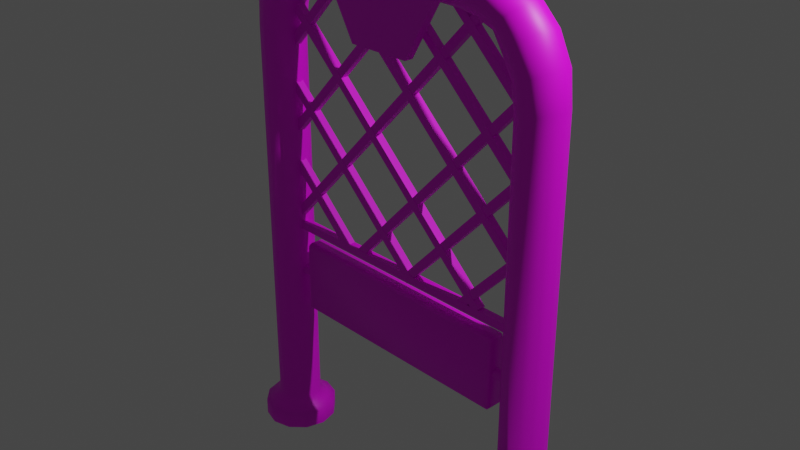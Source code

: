 # Source: Uzun_engel.blend  (saved by Blender 3.5.10; exported with 4.5.12 LTS)
import bpy
from mathutils import Matrix  # noqa: F401  (used for matrix-valued properties, if any)

bpy.ops.wm.read_factory_settings(use_empty=True)
scene = bpy.context.scene
scene.name = 'Scene'

# ---- collections
col_collection = bpy.data.collections.new('Collection'); scene.collection.children.link(col_collection)

# ---- images (referenced by path relative to the original .blend; pixels are not part of the script)
import os
ASSET_DIR = os.environ.get("B2B_ASSET_DIR", "")  # directory of the original .blend (textures are referenced by path, not embedded)
HERE = os.path.dirname(os.path.abspath(__file__))  # packed textures are extracted next to this script under _unpacked/

def load_image(name, relpath, width, height, colorspace="sRGB"):
    """Load a texture the original file referenced (path relative to the .blend, or extracted next to this script)."""
    p = next((c for c in (os.path.join(HERE, relpath), os.path.join(ASSET_DIR, relpath)) if relpath and os.path.exists(c)), "")
    if p:
        img = bpy.data.images.load(p, check_existing=True)
        img.name = name
    else:  # same state as the original file: an image datablock whose file is absent (Cycles renders it pink)
        img = bpy.data.images.new(name, width, height)
        img.source = "FILE"
        img.filepath = "//" + (relpath or name)
    img.colorspace_settings.name = colorspace
    return img
img_untitled = load_image('Untitled', 'Uzun engel.png', 1024, 1024, 'sRGB')

# ---- materials (node trees are filled in below, after node groups)
mat_material_002 = bpy.data.materials.new('Material.002')
mat_material_002.use_transparent_shadow = False
mat_material_002.roughness = 0.5

# ---- material node trees
mat_material_002.use_nodes = True; mat_material_002.node_tree.nodes.clear()
_N = mat_material_002.node_tree.nodes; _L = mat_material_002.node_tree.links
n0 = _N.new('ShaderNodeBsdfPrincipled'); n0.name = 'Principled BSDF'; n0.location = (10, 300)
n0.distribution = 'GGX'
n0.subsurface_method = 'RANDOM_WALK_SKIN'
n0.inputs[3].default_value = 1.45
n0.inputs[27].default_value = (0.0, 0.0, 0.0, 1.0)
n0.inputs[28].default_value = 1.0
n1 = _N.new('ShaderNodeNormalMap'); n1.name = 'Normal Map'; n1.location = (-300, -300)
n1.label = 'Normal/Map'
n1.inputs[0].default_value = 0.0
n2 = _N.new('ShaderNodeOutputMaterial'); n2.name = 'Material Output'; n2.location = (300, 300)
n3 = _N.new('ShaderNodeTexImage'); n3.name = 'Image Texture'; n3.location = (-432, 192)
n3.image = img_untitled
_L.new(n0.outputs[0], n2.inputs[0])
_L.new(n1.outputs[0], n0.inputs[5])
_L.new(n3.outputs[0], n0.inputs[0])
n2.is_active_output = True

# ---- world
world_world = bpy.data.worlds.new('World'); scene.world = world_world
world_world.use_nodes = True; world_world.node_tree.nodes.clear()
_N = world_world.node_tree.nodes; _L = world_world.node_tree.links
n0 = _N.new('ShaderNodeOutputWorld'); n0.name = 'World Output'; n0.location = (300, 300)
n1 = _N.new('ShaderNodeBackground'); n1.name = 'Background'; n1.location = (10, 300)
n1.inputs[0].default_value = (0.05088, 0.05088, 0.05088, 1.0)
_L.new(n1.outputs[0], n0.inputs[0])
n0.is_active_output = True
world_world.color = (0.05088, 0.05088, 0.05088)
world_world.use_sun_shadow = False
world_world.sun_shadow_jitter_overblur = 0.0

# ---- cameras
cam_camera = bpy.data.cameras.new('Camera')
cam_camera.clip_end = 100.0
cam_camera.ortho_scale = 7.314

# ---- lights
light_light = bpy.data.lights.new('Light', 'POINT')
light_light.transmission_factor = 0.0
light_light.energy = 1000.0
light_light.shadow_soft_size = 0.1
light_light.shadow_maximum_resolution = 0.006
light_light.use_absolute_resolution = True

# ---- meshes
me_cube_003 = bpy.data.meshes.new('Cube.003')
me_cube_003.from_pydata([(-1.359, -0.06623, -1.617), (-1.359, -0.108, -1.575), (-1.4, -0.06623, -1.575), (-1.359, -0.108, -0.8086), (-1.359, -0.06623, -0.7668), (-1.4, -0.06623, -0.8086), (-1.359, 0.07738, -1.617), (-1.4, 0.07738, -1.575), (-1.359, 0.1192, -1.575), (-1.359, 0.07738, -0.7668), (-1.359, 0.1192, -0.8086), (-1.4, 0.07738, -0.8086), (1.339, -0.06623, -1.617), (1.381, -0.06623, -1.575), (1.339, -0.108, -1.575), (1.339, -0.06623, -0.7668), (1.339, -0.108, -0.8086), (1.381, -0.06623, -0.8086), (1.339, 0.07738, -1.617), (1.339, 0.1192, -1.575), (1.381, 0.07738, -1.575), (1.339, 0.07738, -0.7668), (1.381, 0.07738, -0.8086), (1.339, 0.1192, -0.8086), (-1.782, 0.2532, -2.931), (-1.658, 0.22, -2.931), (-1.567, 0.1294, -2.931), (-1.534, 0.005572, -2.931), (-1.567, -0.1182, -2.931), (-1.658, -0.2089, -2.931), (-1.782, -0.2421, -2.931), (-1.906, -0.2089, -2.931), (-1.996, -0.1182, -2.931), (-2.029, 0.005572, -2.931), (-1.996, 0.1294, -2.931), (-1.906, 0.22, -2.931), (-1.782, 0.4284, -3.26), (-1.57, 0.3717, -3.26), (-1.57, 0.3717, -3.07), (-1.416, 0.217, -3.26), (-1.416, 0.217, -3.07), (-1.359, 0.005572, -3.26), (-1.359, 0.005572, -3.07), (-1.416, -0.2058, -3.26), (-1.416, -0.2058, -3.07), (-1.57, -0.3606, -3.26), (-1.57, -0.3606, -3.07), (-1.782, -0.4172, -3.26), (-1.782, -0.4172, -3.07), (-1.993, -0.3606, -3.26), (-1.993, -0.3606, -3.07), (-2.148, -0.2058, -3.26), (-2.148, -0.2058, -3.07), (-2.205, 0.005572, -3.26), (-2.205, 0.005572, -3.07), (-2.148, 0.217, -3.26), (-2.148, 0.217, -3.07), (-1.993, 0.3717, -3.26), (-1.993, 0.3717, -3.07), (-1.782, 0.4284, -3.07), (-1.24, 0.2556, 2.499), (-1.159, 0.2221, 2.404), (-1.099, 0.1306, 2.334), (-1.078, 0.005572, 2.309), (-1.099, -0.1195, 2.334), (-1.159, -0.211, 2.404), (-1.24, -0.2445, 2.499), (-1.321, -0.211, 2.595), (-1.38, -0.1195, 2.664), (-1.402, 0.005572, 2.69), (-1.38, 0.1306, 2.664), (-1.321, 0.2221, 2.595), (-1.724, 0.2393, 2.286), (-1.808, 0.1405, 2.338), (-1.838, 0.005572, 2.357), (-1.808, -0.1294, 2.338), (-1.724, -0.2281, 2.286), (-1.61, -0.2643, 2.214), (-1.495, -0.2281, 2.142), (-1.444, -0.1294, 2.102), (-1.413, 0.005572, 2.083), (-1.444, 0.1405, 2.102), (-1.495, 0.2393, 2.142), (-1.61, 0.2754, 2.214), (-1.782, 0.2559, 1.638), (-1.659, 0.2223, 1.614), (-1.569, 0.1307, 1.597), (-1.536, 0.005572, 1.59), (-1.569, -0.1196, 1.597), (-1.659, -0.2112, 1.614), (-1.782, -0.2447, 1.638), (-1.905, -0.2112, 1.661), (-1.995, -0.1196, 1.679), (-2.028, 0.005572, 1.685), (-1.995, 0.1307, 1.679), (-1.905, 0.2223, 1.661), (-1.782, -0.3275, -3.026), (-1.948, -0.2829, -3.026), (-1.782, 0.3387, -3.026), (-1.615, 0.294, -3.026), (-2.07, -0.161, -3.026), (-2.115, 0.005572, -3.026), (-1.615, -0.2829, -3.026), (-1.493, -0.161, -3.026), (-1.948, 0.294, -3.026), (-1.449, 0.005572, -3.026), (-2.07, 0.1721, -3.026), (-1.493, 0.1721, -3.026), (-0.009846, 0.2315, 2.548), (-0.009846, 0.2012, 2.444), (-0.009846, 0.1185, 2.38), (-0.009846, 0.005572, 2.352), (-0.009846, -0.1074, 2.38), (-0.009846, -0.1901, 2.444), (-0.009846, -0.2203, 2.548), (-0.009846, -0.1901, 2.654), (-0.009846, -0.1074, 2.731), (-0.009846, 0.005572, 2.76), (-0.009846, 0.1185, 2.731), (-0.009846, 0.2012, 2.654), (-1.866, -0.2247, 2.001), (-1.534, -0.1274, 1.87), (-1.866, 0.2358, 2.001), (-1.745, 0.2715, 1.953), (-1.623, 0.2358, 1.905), (-1.955, -0.1274, 2.036), (-1.623, -0.2247, 1.905), (-1.745, -0.2603, 1.953), (-1.534, 0.1385, 1.87), (-1.501, 0.005572, 1.858), (-1.988, 0.005572, 2.048), (-1.955, 0.1385, 2.036), (-1.552, -0.2091, 2.477), (-1.62, 0.1295, 2.535), (-1.27, 0.005572, 2.241), (-1.458, -0.2423, 2.398), (-1.62, -0.1184, 2.535), (-1.645, 0.005572, 2.556), (-1.295, 0.1295, 2.262), (-1.364, 0.2202, 2.319), (-1.552, 0.2202, 2.477), (-1.458, 0.2534, 2.398), (-1.295, -0.1184, 2.262), (-1.364, -0.2091, 2.319), (-1.128, 0.005572, 2.755), (-1.112, -0.1155, 2.728), (-0.9032, 0.1267, 2.371), (-0.9473, 0.2153, 2.447), (-1.008, 0.2477, 2.549), (-1.068, 0.2153, 2.652), (-0.9473, -0.2042, 2.447), (-0.9032, -0.1155, 2.371), (-1.068, -0.2042, 2.652), (-1.112, 0.1267, 2.728), (-0.8871, 0.005572, 2.344), (-1.008, -0.2366, 2.549), (1.762, 0.2532, -2.931), (1.638, 0.22, -2.931), (1.548, 0.1294, -2.931), (1.515, 0.005572, -2.931), (1.548, -0.1182, -2.931), (1.638, -0.2089, -2.931), (1.762, -0.2421, -2.931), (1.886, -0.2089, -2.931), (1.977, -0.1182, -2.931), (2.01, 0.005572, -2.931), (1.977, 0.1294, -2.931), (1.886, 0.22, -2.931), (1.762, 0.4284, -3.26), (1.551, 0.3717, -3.26), (1.551, 0.3717, -3.07), (1.396, 0.217, -3.26), (1.396, 0.217, -3.07), (1.339, 0.005572, -3.26), (1.339, 0.005572, -3.07), (1.396, -0.2058, -3.26), (1.396, -0.2058, -3.07), (1.551, -0.3606, -3.26), (1.551, -0.3606, -3.07), (1.762, -0.4172, -3.26), (1.762, -0.4172, -3.07), (1.974, -0.3606, -3.26), (1.974, -0.3606, -3.07), (2.128, -0.2058, -3.26), (2.128, -0.2058, -3.07), (2.185, 0.005572, -3.26), (2.185, 0.005572, -3.07), (2.128, 0.217, -3.26), (2.128, 0.217, -3.07), (1.974, 0.3717, -3.26), (1.974, 0.3717, -3.07), (1.762, 0.4284, -3.07), (1.22, 0.2556, 2.499), (1.139, 0.2221, 2.404), (1.08, 0.1306, 2.334), (1.058, 0.005572, 2.309), (1.08, -0.1195, 2.334), (1.139, -0.211, 2.404), (1.22, -0.2445, 2.499), (1.301, -0.211, 2.595), (1.361, -0.1195, 2.664), (1.382, 0.005572, 2.69), (1.361, 0.1306, 2.664), (1.301, 0.2221, 2.595), (1.704, 0.2393, 2.286), (1.788, 0.1405, 2.338), (1.819, 0.005572, 2.357), (1.788, -0.1294, 2.338), (1.704, -0.2281, 2.286), (1.59, -0.2643, 2.214), (1.476, -0.2281, 2.142), (1.424, -0.1294, 2.102), (1.393, 0.005572, 2.083), (1.424, 0.1405, 2.102), (1.476, 0.2393, 2.142), (1.59, 0.2754, 2.214), (1.762, 0.2559, 1.638), (1.639, 0.2223, 1.614), (1.549, 0.1307, 1.597), (1.516, 0.005572, 1.59), (1.549, -0.1196, 1.597), (1.639, -0.2112, 1.614), (1.762, -0.2447, 1.638), (1.885, -0.2112, 1.661), (1.975, -0.1196, 1.679), (2.008, 0.005572, 1.685), (1.975, 0.1307, 1.679), (1.885, 0.2223, 1.661), (1.762, -0.3275, -3.026), (1.929, -0.2829, -3.026), (1.762, 0.3387, -3.026), (1.596, 0.294, -3.026), (2.051, -0.161, -3.026), (2.095, 0.005572, -3.026), (1.596, -0.2829, -3.026), (1.474, -0.161, -3.026), (1.929, 0.294, -3.026), (1.429, 0.005572, -3.026), (2.051, 0.1721, -3.026), (1.474, 0.1721, -3.026), (1.846, -0.2247, 2.001), (1.514, -0.1274, 1.87), (1.846, 0.2358, 2.001), (1.725, 0.2715, 1.953), (1.603, 0.2358, 1.905), (1.935, -0.1274, 2.036), (1.603, -0.2247, 1.905), (1.725, -0.2603, 1.953), (1.514, 0.1385, 1.87), (1.482, 0.005572, 1.858), (1.968, 0.005572, 2.048), (1.935, 0.1385, 2.036), (1.532, -0.2091, 2.477), (1.601, 0.1295, 2.535), (1.251, 0.005572, 2.241), (1.438, -0.2423, 2.398), (1.601, -0.1184, 2.535), (1.626, 0.005572, 2.556), (1.276, 0.1295, 2.262), (1.344, 0.2202, 2.319), (1.532, 0.2202, 2.477), (1.438, 0.2534, 2.398), (1.276, -0.1184, 2.262), (1.344, -0.2091, 2.319), (1.108, 0.005572, 2.755), (1.092, -0.1155, 2.728), (0.8835, 0.1267, 2.371), (0.9277, 0.2153, 2.447), (0.9879, 0.2477, 2.549), (1.048, 0.2153, 2.652), (0.9277, -0.2042, 2.447), (0.8835, -0.1155, 2.371), (1.048, -0.2042, 2.652), (1.092, 0.1267, 2.728), (0.8674, 0.005572, 2.344), (0.9879, -0.2366, 2.549), (-1.672, -0.0162, -1.249), (-1.672, -0.05799, -1.207), (-1.672, -0.05799, -1.177), (-1.672, -0.0162, -1.135), (-1.672, 0.02734, -1.249), (-1.672, 0.06913, -1.207), (-1.672, 0.02734, -1.135), (-1.672, 0.06913, -1.177), (-1.351, -0.0162, -1.249), (-1.351, -0.05799, -1.207), (-1.351, -0.0162, -1.135), (-1.351, -0.05799, -1.177), (-1.351, 0.02734, -1.249), (-1.351, 0.06913, -1.207), (-1.351, 0.02734, -1.135), (-1.351, 0.06913, -1.177), (1.596, 0.06913, -1.177), (1.596, 0.02734, -1.135), (1.596, 0.06913, -1.207), (1.596, 0.02734, -1.249), (1.596, -0.05799, -1.177), (1.596, -0.0162, -1.135), (1.596, -0.05799, -1.207), (1.596, -0.0162, -1.249), (1.275, 0.06913, -1.177), (1.275, 0.02734, -1.135), (1.275, 0.06913, -1.207), (1.275, 0.02734, -1.249), (1.275, -0.0162, -1.135), (1.275, -0.05799, -1.177), (1.275, -0.05799, -1.207), (1.275, -0.0162, -1.249), (-1.728, -0.03997, -0.6636), (-1.728, -0.03997, -0.5691), (-1.728, 0.05111, -0.6636), (-1.728, 0.05111, -0.5691), (1.708, -0.03997, -0.6636), (1.708, -0.03997, -0.5691), (1.708, 0.05111, -0.6636), (1.708, 0.05111, -0.5691), (-1.079, -0.03878, 2.48), (-1.015, -0.03878, 2.549), (-1.079, 0.04992, 2.48), (-1.015, 0.04992, 2.549), (1.722, -0.03878, -0.1477), (1.787, -0.03878, -0.07879), (1.722, 0.04992, -0.1477), (1.787, 0.04992, -0.07879), (-0.1004, -0.03878, 2.399), (-0.03575, -0.03878, 2.468), (-0.1004, 0.04992, 2.399), (-0.03575, 0.04992, 2.468), (1.517, -0.03878, 0.8812), (1.582, -0.03878, 0.9502), (1.517, 0.04992, 0.8812), (1.582, 0.04992, 0.9502), (0.6418, -0.03878, 2.425), (0.7065, -0.03878, 2.494), (0.6418, 0.04992, 2.425), (0.7065, 0.04992, 2.494), (1.574, -0.03878, 1.55), (1.638, -0.03878, 1.619), (1.574, 0.04992, 1.55), (1.638, 0.04992, 1.619), (-1.621, -0.03878, 1.931), (-1.556, -0.03878, 2.0), (-1.621, 0.04992, 1.931), (-1.556, 0.04992, 2.0), (1.097, -0.03878, -0.6184), (1.161, -0.03878, -0.5494), (1.097, 0.04992, -0.6184), (1.161, 0.04992, -0.5494), (-1.743, -0.03878, 1.131), (-1.679, -0.03878, 1.2), (-1.743, 0.04992, 1.131), (-1.679, 0.04992, 1.2), (0.1634, -0.03878, -0.6581), (0.2281, -0.03878, -0.5891), (0.1634, 0.04992, -0.6581), (0.2281, 0.04992, -0.5891), (-1.915, -0.03878, 0.3912), (-1.851, -0.03878, 0.4601), (-1.915, 0.04992, 0.3912), (-1.851, 0.04992, 0.4601), (-0.7996, -0.03878, -0.6554), (-0.7349, -0.03878, -0.5865), (-0.7996, 0.04992, -0.6554), (-0.7349, 0.04992, -0.5865), (1.766, -0.03503, 1.962), (1.834, -0.03503, 1.897), (1.766, 0.04617, 1.962), (1.834, 0.04617, 1.897), (-0.6169, -0.03503, -0.5781), (-0.548, -0.03503, -0.6428), (-0.6169, 0.04618, -0.5781), (-0.548, 0.04618, -0.6428), (1.599, -0.03503, 1.006), (1.668, -0.03503, 0.9412), (1.599, 0.04617, 1.006), (1.668, 0.04618, 0.9412), (0.08124, -0.03503, -0.6121), (0.1502, -0.03503, -0.6768), (0.08124, 0.04618, -0.6121), (0.1502, 0.04618, -0.6768), (1.73, -0.03503, 0.3501), (1.799, -0.03503, 0.2854), (1.73, 0.04618, 0.3501), (1.799, 0.04618, 0.2854), (0.8563, -0.03503, -0.5818), (0.9252, -0.03503, -0.6465), (0.8563, 0.04618, -0.5818), (0.9252, 0.04618, -0.6465), (1.034, -0.03503, 2.399), (1.103, -0.03503, 2.334), (1.034, 0.04617, 2.399), (1.103, 0.04617, 2.334), (-1.636, -0.03503, -0.4479), (-1.567, -0.03503, -0.5126), (-1.636, 0.04618, -0.4479), (-1.567, 0.04618, -0.5126), (0.0817, -0.03503, 2.387), (0.1507, -0.03503, 2.322), (0.0817, 0.04617, 2.387), (0.1507, 0.04617, 2.322), (-1.707, -0.03503, 0.4801), (-1.638, -0.03503, 0.4155), (-1.707, 0.04618, 0.4801), (-1.638, 0.04618, 0.4155), (-0.6577, -0.03503, 2.559), (-0.5888, -0.03503, 2.494), (-0.6577, 0.04617, 2.559), (-0.5888, 0.04617, 2.494), (-1.704, -0.03503, 1.443), (-1.635, -0.03503, 1.378), (-1.704, 0.04617, 1.443), (-1.635, 0.04617, 1.378), (0.7128, -0.1603, 2.429), (0.7128, -0.2594, 2.429), (0.3508, -0.1603, 1.802), (0.3508, -0.2594, 1.802), (-0.3733, -0.1603, 1.802), (-0.3733, -0.2594, 1.802), (-0.7354, -0.1603, 2.429), (-0.7354, -0.2594, 2.429), (-0.3733, -0.1603, 3.056), (-0.3733, -0.2594, 3.056), (0.3508, -0.1603, 3.056), (0.3508, -0.2594, 3.056)], [], [(14, 16, 3, 1), (20, 22, 17, 13), (21, 9, 4, 15), (2, 5, 11, 7), (8, 10, 23, 19), (0, 1, 2), (3, 4, 5), (6, 7, 8), (9, 10, 11), (12, 13, 14), (15, 16, 17), (18, 19, 20), (21, 22, 23), (6, 0, 2, 7), (1, 3, 5, 2), (4, 9, 11, 5), (10, 8, 7, 11), (18, 6, 8, 19), (9, 21, 23, 10), (22, 20, 19, 23), (12, 18, 20, 13), (21, 15, 17, 22), (16, 14, 13, 17), (0, 12, 14, 1), (15, 4, 3, 16), (6, 18, 12, 0), (102, 96, 48, 46), (96, 97, 50, 48), (97, 100, 52, 50), (98, 99, 38, 59), (100, 101, 54, 52), (57, 58, 59, 36), (55, 56, 58, 57), (53, 54, 56, 55), (51, 52, 54, 53), (49, 50, 52, 51), (47, 48, 50, 49), (45, 46, 48, 47), (43, 44, 46, 45), (41, 42, 44, 43), (39, 40, 42, 41), (37, 38, 40, 39), (36, 59, 38, 37), (103, 102, 46, 44), (104, 98, 59, 58), (105, 103, 44, 42), (106, 104, 58, 56), (107, 105, 42, 40), (101, 106, 56, 54), (99, 107, 40, 38), (34, 94, 95, 35), (33, 93, 94, 34), (32, 92, 93, 33), (31, 91, 92, 32), (30, 90, 91, 31), (29, 89, 90, 30), (28, 88, 89, 29), (27, 87, 88, 28), (26, 86, 87, 27), (25, 85, 86, 26), (24, 84, 85, 25), (136, 132, 67, 68), (140, 133, 70, 71), (142, 134, 63, 64), (132, 135, 66, 67), (133, 137, 69, 70), (134, 138, 62, 63), (135, 143, 65, 66), (137, 136, 68, 69), (138, 139, 61, 62), (139, 141, 60, 61), (141, 140, 71, 60), (143, 142, 64, 65), (120, 127, 77, 76), (121, 129, 80, 79), (122, 131, 73, 72), (124, 123, 83, 82), (125, 120, 76, 75), (126, 121, 79, 78), (123, 122, 72, 83), (128, 124, 82, 81), (130, 125, 75, 74), (127, 126, 78, 77), (129, 128, 81, 80), (131, 130, 74, 73), (25, 26, 107, 99), (33, 34, 106, 101), (26, 27, 105, 107), (34, 35, 104, 106), (27, 28, 103, 105), (35, 24, 98, 104), (28, 29, 102, 103), (32, 33, 101, 100), (24, 25, 99, 98), (31, 32, 100, 97), (30, 31, 97, 96), (29, 30, 96, 102), (35, 95, 84, 24), (152, 115, 116, 145), (108, 109, 147, 148), (153, 118, 119, 149), (154, 111, 112, 151), (155, 114, 115, 152), (117, 118, 153, 144), (110, 111, 154, 146), (113, 114, 155, 150), (145, 116, 117, 144), (147, 109, 110, 146), (151, 112, 113, 150), (94, 93, 130, 131), (87, 86, 128, 129), (90, 89, 126, 127), (93, 92, 125, 130), (86, 85, 124, 128), (84, 95, 122, 123), (89, 88, 121, 126), (92, 91, 120, 125), (85, 84, 123, 124), (95, 94, 131, 122), (88, 87, 129, 121), (91, 90, 127, 120), (78, 79, 142, 143), (83, 72, 140, 141), (82, 83, 141, 139), (81, 82, 139, 138), (74, 75, 136, 137), (77, 78, 143, 135), (80, 81, 138, 134), (73, 74, 137, 133), (76, 77, 135, 132), (79, 80, 134, 142), (72, 73, 133, 140), (75, 76, 132, 136), (66, 65, 150, 155), (63, 62, 146, 154), (70, 69, 144, 153), (67, 66, 155, 152), (64, 63, 154, 151), (71, 70, 153, 149), (61, 60, 148, 147), (68, 67, 152, 145), (65, 64, 151, 150), (60, 71, 149, 148), (62, 61, 147, 146), (69, 68, 145, 144), (149, 119, 108, 148), (79, 81, 80), (234, 178, 180, 228), (228, 180, 182, 229), (229, 182, 184, 232), (230, 191, 170, 231), (232, 184, 186, 233), (189, 168, 191, 190), (187, 189, 190, 188), (185, 187, 188, 186), (183, 185, 186, 184), (181, 183, 184, 182), (179, 181, 182, 180), (177, 179, 180, 178), (175, 177, 178, 176), (173, 175, 176, 174), (171, 173, 174, 172), (169, 171, 172, 170), (168, 169, 170, 191), (235, 176, 178, 234), (236, 190, 191, 230), (237, 174, 176, 235), (238, 188, 190, 236), (239, 172, 174, 237), (233, 186, 188, 238), (231, 170, 172, 239), (166, 167, 227, 226), (165, 166, 226, 225), (164, 165, 225, 224), (163, 164, 224, 223), (162, 163, 223, 222), (161, 162, 222, 221), (160, 161, 221, 220), (159, 160, 220, 219), (158, 159, 219, 218), (157, 158, 218, 217), (156, 157, 217, 216), (256, 200, 199, 252), (260, 203, 202, 253), (262, 196, 195, 254), (252, 199, 198, 255), (253, 202, 201, 257), (254, 195, 194, 258), (255, 198, 197, 263), (257, 201, 200, 256), (258, 194, 193, 259), (259, 193, 192, 261), (261, 192, 203, 260), (263, 197, 196, 262), (240, 208, 209, 247), (241, 211, 212, 249), (242, 204, 205, 251), (244, 214, 215, 243), (245, 207, 208, 240), (246, 210, 211, 241), (243, 215, 204, 242), (248, 213, 214, 244), (250, 206, 207, 245), (247, 209, 210, 246), (249, 212, 213, 248), (251, 205, 206, 250), (157, 231, 239, 158), (165, 233, 238, 166), (158, 239, 237, 159), (166, 238, 236, 167), (159, 237, 235, 160), (167, 236, 230, 156), (160, 235, 234, 161), (164, 232, 233, 165), (156, 230, 231, 157), (163, 229, 232, 164), (162, 228, 229, 163), (161, 234, 228, 162), (167, 156, 216, 227), (272, 265, 116, 115), (108, 268, 267, 109), (273, 269, 119, 118), (274, 271, 112, 111), (275, 272, 115, 114), (117, 264, 273, 118), (110, 266, 274, 111), (113, 270, 275, 114), (265, 264, 117, 116), (267, 266, 110, 109), (271, 270, 113, 112), (226, 251, 250, 225), (219, 249, 248, 218), (222, 247, 246, 221), (225, 250, 245, 224), (218, 248, 244, 217), (216, 243, 242, 227), (221, 246, 241, 220), (224, 245, 240, 223), (217, 244, 243, 216), (227, 242, 251, 226), (220, 241, 249, 219), (223, 240, 247, 222), (210, 263, 262, 211), (215, 261, 260, 204), (214, 259, 261, 215), (213, 258, 259, 214), (206, 257, 256, 207), (209, 255, 263, 210), (212, 254, 258, 213), (205, 253, 257, 206), (208, 252, 255, 209), (211, 262, 254, 212), (204, 260, 253, 205), (207, 256, 252, 208), (198, 275, 270, 197), (195, 274, 266, 194), (202, 273, 264, 201), (199, 272, 275, 198), (196, 271, 274, 195), (203, 269, 273, 202), (193, 267, 268, 192), (200, 265, 272, 199), (197, 270, 271, 196), (192, 268, 269, 203), (194, 266, 267, 193), (201, 264, 265, 200), (269, 268, 108, 119), (211, 212, 213), (285, 287, 278, 277), (290, 282, 279, 286), (281, 283, 291, 289), (288, 280, 281, 289), (282, 290, 291, 283), (276, 284, 285, 277), (286, 279, 278, 287), (280, 288, 284, 276), (303, 295, 299, 307), (297, 304, 305, 296), (307, 299, 298, 306), (301, 293, 292, 300), (295, 303, 302, 294), (302, 300, 292, 294), (293, 301, 304, 297), (298, 296, 305, 306), (308, 309, 311, 310), (310, 311, 315, 314), (314, 315, 313, 312), (312, 313, 309, 308), (310, 314, 312, 308), (315, 311, 309, 313), (316, 317, 319, 318), (318, 319, 323, 322), (322, 323, 321, 320), (320, 321, 317, 316), (318, 322, 320, 316), (323, 319, 317, 321), (324, 325, 327, 326), (326, 327, 331, 330), (330, 331, 329, 328), (328, 329, 325, 324), (326, 330, 328, 324), (331, 327, 325, 329), (332, 333, 335, 334), (334, 335, 339, 338), (338, 339, 337, 336), (336, 337, 333, 332), (334, 338, 336, 332), (339, 335, 333, 337), (340, 341, 343, 342), (342, 343, 347, 346), (346, 347, 345, 344), (344, 345, 341, 340), (342, 346, 344, 340), (347, 343, 341, 345), (348, 349, 351, 350), (350, 351, 355, 354), (354, 355, 353, 352), (352, 353, 349, 348), (350, 354, 352, 348), (355, 351, 349, 353), (356, 357, 359, 358), (358, 359, 363, 362), (362, 363, 361, 360), (360, 361, 357, 356), (358, 362, 360, 356), (363, 359, 357, 361), (364, 365, 367, 366), (366, 367, 371, 370), (370, 371, 369, 368), (368, 369, 365, 364), (366, 370, 368, 364), (371, 367, 365, 369), (372, 373, 375, 374), (374, 375, 379, 378), (378, 379, 377, 376), (376, 377, 373, 372), (374, 378, 376, 372), (379, 375, 373, 377), (380, 381, 383, 382), (382, 383, 387, 386), (386, 387, 385, 384), (384, 385, 381, 380), (382, 386, 384, 380), (387, 383, 381, 385), (388, 389, 391, 390), (390, 391, 395, 394), (394, 395, 393, 392), (392, 393, 389, 388), (390, 394, 392, 388), (395, 391, 389, 393), (396, 397, 399, 398), (398, 399, 403, 402), (402, 403, 401, 400), (400, 401, 397, 396), (398, 402, 400, 396), (403, 399, 397, 401), (404, 405, 407, 406), (406, 407, 411, 410), (410, 411, 409, 408), (408, 409, 405, 404), (406, 410, 408, 404), (411, 407, 405, 409), (412, 413, 415, 414), (414, 415, 417, 416), (416, 417, 419, 418), (418, 419, 421, 420), (415, 413, 423, 421, 419, 417), (420, 421, 423, 422), (422, 423, 413, 412), (412, 414, 416, 418, 420, 422)])
me_cube_003.polygons.foreach_set('use_smooth', [True] * 370)
_k = set([(308, 309), (308, 310), (308, 312), (309, 311), (309, 313), (310, 311), (310, 314), (311, 315), (312, 313), (312, 314), (313, 315), (314, 315), (316, 317), (316, 318), (316, 320), (317, 319), (317, 321), (318, 319), (318, 322), (319, 323), (320, 321), (320, 322), (321, 323), (322, 323), (324, 325), (324, 326), (324, 328), (325, 327), (325, 329), (326, 327), (326, 330), (327, 331), (328, 329), (328, 330), (329, 331), (330, 331), (332, 333), (332, 334), (332, 336), (333, 335), (333, 337), (334, 335), (334, 338), (335, 339), (336, 337), (336, 338), (337, 339), (338, 339), (340, 341), (340, 342), (340, 344), (341, 343), (341, 345), (342, 343), (342, 346), (343, 347), (344, 345), (344, 346), (345, 347), (346, 347), (348, 349), (348, 350), (348, 352), (349, 351), (349, 353), (350, 351), (350, 354), (351, 355), (352, 353), (352, 354), (353, 355), (354, 355), (356, 357), (356, 358), (356, 360), (357, 359), (357, 361), (358, 359), (358, 362), (359, 363), (360, 361), (360, 362), (361, 363), (362, 363), (364, 365), (364, 366), (364, 368), (365, 367), (365, 369), (366, 367), (366, 370), (367, 371), (368, 369), (368, 370), (369, 371), (370, 371), (372, 373), (372, 374), (372, 376), (373, 375), (373, 377), (374, 375), (374, 378), (375, 379), (376, 377), (376, 378), (377, 379), (378, 379), (380, 381), (380, 382), (380, 384), (381, 383), (381, 385), (382, 383), (382, 386), (383, 387), (384, 385), (384, 386), (385, 387), (386, 387), (388, 389), (388, 390), (388, 392), (389, 391), (389, 393), (390, 391), (390, 394), (391, 395), (392, 393), (392, 394), (393, 395), (394, 395), (396, 397), (396, 398), (396, 400), (397, 399), (397, 401), (398, 399), (398, 402), (399, 403), (400, 401), (400, 402), (401, 403), (402, 403), (404, 405), (404, 406), (404, 408), (405, 407), (405, 409), (406, 407), (406, 410), (407, 411), (408, 409), (408, 410), (409, 411), (410, 411), (412, 413), (412, 414), (412, 422), (413, 415), (413, 423), (414, 415), (414, 416), (415, 417), (416, 417), (416, 418), (417, 419), (418, 419), (418, 420), (419, 421), (420, 421), (420, 422), (421, 423), (422, 423)])
me_cube_003.attributes.new('sharp_edge', 'BOOLEAN', 'EDGE').data.foreach_set('value', [ (min(e.vertices), max(e.vertices)) in _k for e in me_cube_003.edges])
_uv = me_cube_003.uv_layers.new(name='UVMap')
_uv.uv.foreach_set('vector', [0.02193, 0.8319, 0.02193, 0.6937, 0.5083, 0.6937, 0.5083, 0.8319, 0.02505, 0.5708, 0.1227, 0.5708, 0.1227, 0.5967, 0.02505, 0.5967, 0.3689, 0.6377, 0.02505, 0.6377, 0.02505, 0.6118, 0.3689, 0.6118, 0.3689, 0.6527, 0.4666, 0.6527, 0.4666, 0.6786, 0.3689, 0.6786, 0.02193, 0.9851, 0.02193, 0.8469, 0.5083, 0.8469, 0.5083, 0.9851, 0.3583, 0.6527, 0.3636, 0.6452, 0.3689, 0.6527, 0.01972, 0.6042, 0.02505, 0.6118, 0.01439, 0.6118, 0.3583, 0.6786, 0.3689, 0.6786, 0.3636, 0.6862, 0.02505, 0.6377, 0.01972, 0.6452, 0.01439, 0.6377, 0.01439, 0.5967, 0.02505, 0.5967, 0.01972, 0.6042, 0.4024, 0.6345, 0.4099, 0.6399, 0.4024, 0.6452, 0.01439, 0.5708, 0.01972, 0.5633, 0.02505, 0.5708, 0.3765, 0.6345, 0.3765, 0.6452, 0.3689, 0.6399, 0.3583, 0.6786, 0.3583, 0.6527, 0.3689, 0.6527, 0.3689, 0.6786, 0.5083, 0.8319, 0.5083, 0.6937, 0.5158, 0.6937, 0.5158, 0.8319, 0.02505, 0.6118, 0.02505, 0.6377, 0.01439, 0.6377, 0.01439, 0.6118, 0.02193, 0.8469, 0.02193, 0.9851, 0.01439, 0.9851, 0.01439, 0.8469, 0.5083, 0.9926, 0.02193, 0.9926, 0.02193, 0.9851, 0.5083, 0.9851, 0.02193, 0.8394, 0.5083, 0.8394, 0.5083, 0.8469, 0.02193, 0.8469, 0.5158, 0.8469, 0.5158, 0.9851, 0.5083, 0.9851, 0.5083, 0.8469, 0.01439, 0.5967, 0.01439, 0.5708, 0.02505, 0.5708, 0.02505, 0.5967, 0.3765, 0.6345, 0.4024, 0.6345, 0.4024, 0.6452, 0.3765, 0.6452, 0.02193, 0.6937, 0.02193, 0.8319, 0.01439, 0.8319, 0.01439, 0.6937, 0.5083, 0.8394, 0.02193, 0.8394, 0.02193, 0.8319, 0.5083, 0.8319, 0.02193, 0.6862, 0.5083, 0.6862, 0.5083, 0.6937, 0.02193, 0.6937, 0.3583, 0.6786, 0.01439, 0.6786, 0.01439, 0.6527, 0.3583, 0.6527, 0.8662, 0.3728, 0.8588, 0.3864, 0.866, 0.3914, 0.8738, 0.3756, 0.8588, 0.3864, 0.8477, 0.3981, 0.8538, 0.4053, 0.866, 0.3914, 0.8477, 0.3981, 0.8337, 0.4072, 0.8375, 0.4156, 0.8538, 0.4053, 0.8501, 0.3094, 0.8588, 0.3184, 0.8645, 0.3141, 0.8542, 0.3041, 0.8337, 0.4072, 0.8164, 0.4115, 0.8169, 0.4224, 0.8375, 0.4156, 0.847, 0.2851, 0.8425, 0.2972, 0.8542, 0.3041, 0.862, 0.2928, 0.8317, 0.2813, 0.8298, 0.2936, 0.8425, 0.2972, 0.847, 0.2851, 0.8167, 0.2801, 0.8157, 0.2931, 0.8298, 0.2936, 0.8317, 0.2813, 0.8472, 0.4326, 0.8375, 0.4156, 0.8169, 0.4224, 0.8248, 0.4425, 0.8666, 0.4186, 0.8538, 0.4053, 0.8375, 0.4156, 0.8472, 0.4326, 0.8812, 0.4007, 0.866, 0.3914, 0.8538, 0.4053, 0.8666, 0.4186, 0.8904, 0.3807, 0.8738, 0.3756, 0.866, 0.3914, 0.8812, 0.4007, 0.8944, 0.3596, 0.8777, 0.3589, 0.8738, 0.3756, 0.8904, 0.3807, 0.8926, 0.3388, 0.8769, 0.3422, 0.8777, 0.3589, 0.8944, 0.3596, 0.8859, 0.3201, 0.8723, 0.327, 0.8769, 0.3422, 0.8926, 0.3388, 0.8754, 0.3045, 0.8645, 0.3141, 0.8723, 0.327, 0.8859, 0.3201, 0.862, 0.2928, 0.8542, 0.3041, 0.8645, 0.3141, 0.8754, 0.3045, 0.8693, 0.3581, 0.8662, 0.3728, 0.8738, 0.3756, 0.8777, 0.3589, 0.8399, 0.3032, 0.8501, 0.3094, 0.8542, 0.3041, 0.8425, 0.2972, 0.8691, 0.3435, 0.8693, 0.3581, 0.8777, 0.3589, 0.8769, 0.3422, 0.8288, 0.2997, 0.8399, 0.3032, 0.8425, 0.2972, 0.8298, 0.2936, 0.8654, 0.33, 0.8691, 0.3435, 0.8769, 0.3422, 0.8723, 0.327, 0.8171, 0.2996, 0.8288, 0.2997, 0.8298, 0.2936, 0.8157, 0.2931, 0.8588, 0.3184, 0.8654, 0.33, 0.8723, 0.327, 0.8645, 0.3141, 0.3946, 0.2655, 0.7796, 0.2677, 0.7796, 0.2573, 0.3946, 0.2548, 0.3945, 0.2763, 0.7792, 0.2778, 0.7796, 0.2677, 0.3946, 0.2655, 0.3946, 0.1591, 0.7796, 0.1569, 0.7792, 0.1468, 0.3945, 0.1483, 0.3946, 0.1698, 0.7796, 0.1673, 0.7796, 0.1569, 0.3946, 0.1591, 0.3946, 0.1805, 0.7794, 0.178, 0.7796, 0.1673, 0.3946, 0.1698, 0.3947, 0.1911, 0.7789, 0.1891, 0.7794, 0.178, 0.3946, 0.1805, 0.3947, 0.2017, 0.7785, 0.2006, 0.7789, 0.1891, 0.3947, 0.1911, 0.3947, 0.2123, 0.7783, 0.2123, 0.7785, 0.2006, 0.3947, 0.2017, 0.3947, 0.2229, 0.7785, 0.224, 0.7783, 0.2123, 0.3947, 0.2123, 0.3947, 0.2335, 0.7789, 0.2355, 0.7785, 0.224, 0.3947, 0.2229, 0.3946, 0.2442, 0.7794, 0.2466, 0.7789, 0.2355, 0.3947, 0.2335, 0.847, 0.1551, 0.8475, 0.1641, 0.8663, 0.1669, 0.8654, 0.1576, 0.8475, 0.2605, 0.847, 0.2696, 0.8654, 0.267, 0.8663, 0.2577, 0.8526, 0.1982, 0.8532, 0.2123, 0.8755, 0.2123, 0.8744, 0.1995, 0.8475, 0.1641, 0.8488, 0.174, 0.8686, 0.1768, 0.8663, 0.1669, 0.847, 0.2696, 0.8475, 0.2783, 0.8658, 0.2759, 0.8654, 0.267, 0.8532, 0.2123, 0.8526, 0.2264, 0.8744, 0.2252, 0.8755, 0.2123, 0.8488, 0.174, 0.8506, 0.1853, 0.8717, 0.1876, 0.8686, 0.1768, 0.8475, 0.1464, 0.847, 0.1551, 0.8654, 0.1576, 0.8658, 0.1487, 0.8526, 0.2264, 0.8506, 0.2393, 0.8717, 0.2371, 0.8744, 0.2252, 0.8506, 0.2393, 0.8488, 0.2506, 0.8686, 0.2478, 0.8717, 0.2371, 0.8488, 0.2506, 0.8475, 0.2605, 0.8663, 0.2577, 0.8686, 0.2478, 0.8506, 0.1853, 0.8526, 0.1982, 0.8744, 0.1995, 0.8717, 0.1876, 0.8057, 0.1641, 0.8055, 0.1747, 0.8291, 0.1746, 0.8288, 0.164, 0.8048, 0.1989, 0.8046, 0.2123, 0.8297, 0.2123, 0.8296, 0.198, 0.8057, 0.2605, 0.8057, 0.2703, 0.8287, 0.2706, 0.8288, 0.2606, 0.8052, 0.2382, 0.8055, 0.2499, 0.8291, 0.25, 0.8297, 0.2381, 0.8057, 0.1543, 0.8057, 0.1641, 0.8288, 0.164, 0.8287, 0.1541, 0.8052, 0.1864, 0.8048, 0.1989, 0.8296, 0.198, 0.8297, 0.1865, 0.8055, 0.2499, 0.8057, 0.2605, 0.8288, 0.2606, 0.8291, 0.25, 0.8048, 0.2257, 0.8052, 0.2382, 0.8297, 0.2381, 0.8296, 0.2266, 0.8055, 0.1445, 0.8057, 0.1543, 0.8287, 0.1541, 0.829, 0.1446, 0.8055, 0.1747, 0.8052, 0.1864, 0.8297, 0.1865, 0.8291, 0.1746, 0.8046, 0.2123, 0.8048, 0.2257, 0.8296, 0.2266, 0.8297, 0.2123, 0.8057, 0.2703, 0.8055, 0.2801, 0.829, 0.28, 0.8287, 0.2706, 0.8508, 0.3243, 0.8556, 0.3339, 0.8654, 0.33, 0.8588, 0.3184, 0.8186, 0.3084, 0.8275, 0.3085, 0.8288, 0.2997, 0.8171, 0.2996, 0.8556, 0.3339, 0.858, 0.3449, 0.8691, 0.3435, 0.8654, 0.33, 0.8275, 0.3085, 0.8362, 0.3114, 0.8399, 0.3032, 0.8288, 0.2997, 0.858, 0.3449, 0.858, 0.3567, 0.8693, 0.3581, 0.8691, 0.3435, 0.8362, 0.3114, 0.8441, 0.3167, 0.8501, 0.3094, 0.8399, 0.3032, 0.858, 0.3567, 0.8552, 0.3683, 0.8662, 0.3728, 0.8693, 0.3581, 0.8288, 0.3951, 0.8157, 0.3981, 0.8164, 0.4115, 0.8337, 0.4072, 0.8441, 0.3167, 0.8508, 0.3243, 0.8588, 0.3184, 0.8501, 0.3094, 0.8401, 0.3883, 0.8288, 0.3951, 0.8337, 0.4072, 0.8477, 0.3981, 0.8491, 0.3791, 0.8401, 0.3883, 0.8477, 0.3981, 0.8588, 0.3864, 0.8552, 0.3683, 0.8491, 0.3791, 0.8588, 0.3864, 0.8662, 0.3728, 0.3946, 0.2548, 0.7796, 0.2573, 0.7794, 0.2466, 0.3946, 0.2442, 0.8856, 0.1699, 0.9714, 0.1777, 0.9722, 0.1687, 0.8844, 0.1605, 0.9707, 0.2381, 0.9702, 0.2296, 0.8913, 0.2352, 0.8881, 0.2453, 0.8844, 0.2641, 0.9722, 0.256, 0.9714, 0.2469, 0.8856, 0.2548, 0.8949, 0.2123, 0.9698, 0.2123, 0.9699, 0.2032, 0.8939, 0.2004, 0.8881, 0.1794, 0.9707, 0.1865, 0.9714, 0.1777, 0.8856, 0.1699, 0.9731, 0.2653, 0.9722, 0.256, 0.8844, 0.2641, 0.8848, 0.2734, 0.9699, 0.2214, 0.9698, 0.2123, 0.8949, 0.2123, 0.8939, 0.2242, 0.9702, 0.195, 0.9707, 0.1865, 0.8881, 0.1794, 0.8913, 0.1894, 0.8844, 0.1605, 0.9722, 0.1687, 0.973, 0.1593, 0.8848, 0.1512, 0.8913, 0.2352, 0.9702, 0.2296, 0.9699, 0.2214, 0.8939, 0.2242, 0.8939, 0.2004, 0.9699, 0.2032, 0.9702, 0.195, 0.8913, 0.1894, 0.7796, 0.2677, 0.7792, 0.2778, 0.8055, 0.2801, 0.8057, 0.2703, 0.7783, 0.2123, 0.7785, 0.224, 0.8048, 0.2257, 0.8046, 0.2123, 0.7794, 0.178, 0.7789, 0.1891, 0.8052, 0.1864, 0.8055, 0.1747, 0.7792, 0.1468, 0.7796, 0.1569, 0.8057, 0.1543, 0.8055, 0.1445, 0.7785, 0.224, 0.7789, 0.2355, 0.8052, 0.2382, 0.8048, 0.2257, 0.7794, 0.2466, 0.7796, 0.2573, 0.8057, 0.2605, 0.8055, 0.2499, 0.7789, 0.1891, 0.7785, 0.2006, 0.8048, 0.1989, 0.8052, 0.1864, 0.7796, 0.1569, 0.7796, 0.1673, 0.8057, 0.1641, 0.8057, 0.1543, 0.7789, 0.2355, 0.7794, 0.2466, 0.8055, 0.2499, 0.8052, 0.2382, 0.7796, 0.2573, 0.7796, 0.2677, 0.8057, 0.2703, 0.8057, 0.2605, 0.7785, 0.2006, 0.7783, 0.2123, 0.8046, 0.2123, 0.8048, 0.1989, 0.7796, 0.1673, 0.7794, 0.178, 0.8055, 0.1747, 0.8057, 0.1641, 0.8297, 0.1865, 0.8296, 0.198, 0.8526, 0.1982, 0.8506, 0.1853, 0.8291, 0.25, 0.8288, 0.2606, 0.8475, 0.2605, 0.8488, 0.2506, 0.8297, 0.2381, 0.8291, 0.25, 0.8488, 0.2506, 0.8506, 0.2393, 0.8296, 0.2266, 0.8297, 0.2381, 0.8506, 0.2393, 0.8526, 0.2264, 0.829, 0.1446, 0.8287, 0.1541, 0.847, 0.1551, 0.8475, 0.1464, 0.8291, 0.1746, 0.8297, 0.1865, 0.8506, 0.1853, 0.8488, 0.174, 0.8299, 0.2123, 0.8296, 0.2266, 0.8526, 0.2264, 0.8532, 0.2123, 0.8287, 0.2706, 0.829, 0.28, 0.8475, 0.2783, 0.847, 0.2696, 0.8288, 0.164, 0.8291, 0.1746, 0.8488, 0.174, 0.8475, 0.1641, 0.8296, 0.198, 0.8299, 0.2123, 0.8532, 0.2123, 0.8526, 0.1982, 0.8288, 0.2606, 0.8287, 0.2706, 0.847, 0.2696, 0.8475, 0.2605, 0.8287, 0.1541, 0.8288, 0.164, 0.8475, 0.1641, 0.847, 0.1551, 0.8686, 0.1768, 0.8717, 0.1876, 0.8913, 0.1894, 0.8881, 0.1794, 0.8755, 0.2123, 0.8744, 0.2252, 0.8939, 0.2242, 0.8949, 0.2123, 0.8654, 0.267, 0.8658, 0.2759, 0.8848, 0.2734, 0.8844, 0.2641, 0.8663, 0.1669, 0.8686, 0.1768, 0.8881, 0.1794, 0.8856, 0.1699, 0.8744, 0.1995, 0.8755, 0.2123, 0.8949, 0.2123, 0.8939, 0.2004, 0.8663, 0.2577, 0.8654, 0.267, 0.8844, 0.2641, 0.8856, 0.2548, 0.8717, 0.2371, 0.8686, 0.2478, 0.8881, 0.2453, 0.8913, 0.2352, 0.8654, 0.1576, 0.8663, 0.1669, 0.8856, 0.1699, 0.8844, 0.1605, 0.8717, 0.1876, 0.8744, 0.1995, 0.8939, 0.2004, 0.8913, 0.1894, 0.8686, 0.2478, 0.8663, 0.2577, 0.8856, 0.2548, 0.8881, 0.2453, 0.8744, 0.2252, 0.8717, 0.2371, 0.8913, 0.2352, 0.8939, 0.2242, 0.8658, 0.1487, 0.8654, 0.1576, 0.8844, 0.1605, 0.8848, 0.1512, 0.8856, 0.2548, 0.9714, 0.2469, 0.9707, 0.2381, 0.8881, 0.2453, 0.8126, 0.2801, 0.8126, 0.3027, 0.8157, 0.2914, 0.9446, 0.3486, 0.9524, 0.3456, 0.9441, 0.3304, 0.9375, 0.3351, 0.9375, 0.3351, 0.9441, 0.3304, 0.9322, 0.3171, 0.9266, 0.3239, 0.9266, 0.3239, 0.9322, 0.3171, 0.9162, 0.3068, 0.9123, 0.3155, 0.9299, 0.4123, 0.934, 0.4174, 0.9441, 0.4073, 0.9385, 0.403, 0.9123, 0.3155, 0.9162, 0.3068, 0.8953, 0.3001, 0.8949, 0.3113, 0.9274, 0.4373, 0.9423, 0.4287, 0.934, 0.4174, 0.9223, 0.4249, 0.9114, 0.4417, 0.9274, 0.4373, 0.9223, 0.4249, 0.9092, 0.429, 0.8958, 0.4434, 0.9114, 0.4417, 0.9092, 0.429, 0.8944, 0.4298, 0.9257, 0.29, 0.9032, 0.2801, 0.8953, 0.3001, 0.9162, 0.3068, 0.9446, 0.3039, 0.9257, 0.29, 0.9162, 0.3068, 0.9322, 0.3171, 0.9588, 0.3209, 0.9446, 0.3039, 0.9322, 0.3171, 0.9441, 0.3304, 0.9686, 0.3402, 0.9588, 0.3209, 0.9441, 0.3304, 0.9524, 0.3456, 0.9731, 0.3612, 0.9686, 0.3402, 0.9524, 0.3456, 0.9565, 0.3623, 0.9718, 0.382, 0.9731, 0.3612, 0.9565, 0.3623, 0.956, 0.379, 0.9655, 0.4008, 0.9718, 0.382, 0.956, 0.379, 0.9517, 0.3942, 0.9553, 0.4166, 0.9655, 0.4008, 0.9517, 0.3942, 0.9441, 0.4073, 0.9423, 0.4287, 0.9553, 0.4166, 0.9441, 0.4073, 0.934, 0.4174, 0.948, 0.3633, 0.9565, 0.3623, 0.9524, 0.3456, 0.9446, 0.3486, 0.9194, 0.4187, 0.9223, 0.4249, 0.934, 0.4174, 0.9299, 0.4123, 0.9482, 0.3779, 0.956, 0.379, 0.9565, 0.3623, 0.948, 0.3633, 0.908, 0.4225, 0.9092, 0.429, 0.9223, 0.4249, 0.9194, 0.4187, 0.9448, 0.3914, 0.9517, 0.3942, 0.956, 0.379, 0.9482, 0.3779, 0.8958, 0.4229, 0.8944, 0.4298, 0.9092, 0.429, 0.908, 0.4225, 0.9385, 0.403, 0.9441, 0.4073, 0.9517, 0.3942, 0.9448, 0.3914, 0.3946, 0.02356, 0.3946, 0.03428, 0.7796, 0.03177, 0.7796, 0.02139, 0.3945, 0.0128, 0.3946, 0.02356, 0.7796, 0.02139, 0.7792, 0.01124, 0.3946, 0.13, 0.3945, 0.1408, 0.7792, 0.1423, 0.7796, 0.1322, 0.3946, 0.1193, 0.3946, 0.13, 0.7796, 0.1322, 0.7796, 0.1218, 0.3946, 0.1086, 0.3946, 0.1193, 0.7796, 0.1218, 0.7794, 0.111, 0.3947, 0.09799, 0.3946, 0.1086, 0.7794, 0.111, 0.7789, 0.09995, 0.3947, 0.08738, 0.3947, 0.09799, 0.7789, 0.09995, 0.7785, 0.08849, 0.3947, 0.07678, 0.3947, 0.08738, 0.7785, 0.08849, 0.7783, 0.07678, 0.3947, 0.06617, 0.3947, 0.07678, 0.7783, 0.07678, 0.7785, 0.06506, 0.3947, 0.05556, 0.3947, 0.06617, 0.7785, 0.06506, 0.7789, 0.0536, 0.3946, 0.04494, 0.3947, 0.05556, 0.7789, 0.0536, 0.7794, 0.04251, 0.847, 0.134, 0.8654, 0.1315, 0.8663, 0.1222, 0.8475, 0.125, 0.8475, 0.02859, 0.8663, 0.03137, 0.8654, 0.02208, 0.847, 0.01952, 0.8526, 0.09086, 0.8744, 0.08963, 0.8755, 0.07678, 0.8532, 0.07678, 0.8475, 0.125, 0.8663, 0.1222, 0.8686, 0.1123, 0.8488, 0.1151, 0.847, 0.01952, 0.8654, 0.02208, 0.8658, 0.01319, 0.8475, 0.01083, 0.8532, 0.07678, 0.8755, 0.07678, 0.8744, 0.06392, 0.8526, 0.0627, 0.8488, 0.1151, 0.8686, 0.1123, 0.8717, 0.1015, 0.8506, 0.1038, 0.8475, 0.1427, 0.8658, 0.1404, 0.8654, 0.1315, 0.847, 0.134, 0.8526, 0.0627, 0.8744, 0.06392, 0.8717, 0.05202, 0.8506, 0.04979, 0.8506, 0.04979, 0.8717, 0.05202, 0.8686, 0.04127, 0.8488, 0.03849, 0.8488, 0.03849, 0.8686, 0.04127, 0.8663, 0.03137, 0.8475, 0.02859, 0.8506, 0.1038, 0.8717, 0.1015, 0.8744, 0.08963, 0.8526, 0.09086, 0.8057, 0.125, 0.8288, 0.1251, 0.8291, 0.1144, 0.8055, 0.1144, 0.8048, 0.09017, 0.8296, 0.09109, 0.8297, 0.07678, 0.8046, 0.07678, 0.8057, 0.02857, 0.8288, 0.02848, 0.8287, 0.01852, 0.8057, 0.01874, 0.8052, 0.05085, 0.8297, 0.05099, 0.8291, 0.0391, 0.8055, 0.03917, 0.8057, 0.1348, 0.8287, 0.135, 0.8288, 0.1251, 0.8057, 0.125, 0.8052, 0.1027, 0.8297, 0.1026, 0.8296, 0.09109, 0.8048, 0.09017, 0.8055, 0.03917, 0.8291, 0.0391, 0.8288, 0.02848, 0.8057, 0.02857, 0.8048, 0.06339, 0.8296, 0.06246, 0.8297, 0.05099, 0.8052, 0.05085, 0.8055, 0.1445, 0.829, 0.1445, 0.8287, 0.135, 0.8057, 0.1348, 0.8055, 0.1144, 0.8291, 0.1144, 0.8297, 0.1026, 0.8052, 0.1027, 0.8046, 0.07678, 0.8297, 0.07678, 0.8296, 0.06246, 0.8048, 0.06339, 0.8057, 0.01874, 0.8287, 0.01852, 0.829, 0.009073, 0.8055, 0.009007, 0.9303, 0.3973, 0.9385, 0.403, 0.9448, 0.3914, 0.9349, 0.3877, 0.8971, 0.4136, 0.8958, 0.4229, 0.908, 0.4225, 0.9065, 0.4134, 0.9349, 0.3877, 0.9448, 0.3914, 0.9482, 0.3779, 0.9372, 0.3766, 0.9065, 0.4134, 0.908, 0.4225, 0.9194, 0.4187, 0.9155, 0.4103, 0.9372, 0.3766, 0.9482, 0.3779, 0.948, 0.3633, 0.9366, 0.3648, 0.9155, 0.4103, 0.9194, 0.4187, 0.9299, 0.4123, 0.9237, 0.4049, 0.9366, 0.3648, 0.948, 0.3633, 0.9446, 0.3486, 0.9337, 0.353, 0.9076, 0.3276, 0.9123, 0.3155, 0.8949, 0.3113, 0.8944, 0.3248, 0.9237, 0.4049, 0.9299, 0.4123, 0.9385, 0.403, 0.9303, 0.3973, 0.9192, 0.3337, 0.9266, 0.3239, 0.9123, 0.3155, 0.9076, 0.3276, 0.9279, 0.3424, 0.9375, 0.3351, 0.9266, 0.3239, 0.9192, 0.3337, 0.9337, 0.353, 0.9446, 0.3486, 0.9375, 0.3351, 0.9279, 0.3424, 0.3946, 0.03428, 0.3946, 0.04494, 0.7794, 0.04251, 0.7796, 0.03177, 0.8856, 0.1192, 0.8844, 0.1286, 0.9722, 0.1204, 0.9714, 0.1113, 0.9707, 0.05097, 0.8881, 0.04382, 0.8913, 0.05386, 0.9702, 0.05949, 0.8844, 0.02494, 0.8856, 0.03432, 0.9714, 0.04221, 0.9722, 0.03312, 0.8949, 0.07678, 0.8939, 0.08864, 0.9699, 0.08585, 0.9698, 0.07677, 0.8881, 0.1097, 0.8856, 0.1192, 0.9714, 0.1113, 0.9707, 0.1026, 0.9731, 0.02377, 0.8848, 0.01566, 0.8844, 0.02494, 0.9722, 0.03312, 0.9699, 0.06769, 0.8939, 0.06491, 0.8949, 0.07678, 0.9698, 0.07677, 0.9702, 0.09406, 0.8913, 0.09969, 0.8881, 0.1097, 0.9707, 0.1026, 0.8844, 0.1286, 0.8848, 0.1379, 0.9731, 0.1298, 0.9722, 0.1204, 0.8913, 0.05386, 0.8939, 0.06491, 0.9699, 0.06769, 0.9702, 0.05949, 0.8939, 0.08864, 0.8913, 0.09969, 0.9702, 0.09406, 0.9699, 0.08585, 0.7796, 0.02139, 0.8057, 0.01874, 0.8055, 0.009007, 0.7792, 0.01124, 0.7783, 0.07678, 0.8046, 0.07678, 0.8048, 0.06339, 0.7785, 0.06506, 0.7794, 0.111, 0.8055, 0.1144, 0.8052, 0.1027, 0.7789, 0.09995, 0.7792, 0.1423, 0.8055, 0.1445, 0.8057, 0.1348, 0.7796, 0.1322, 0.7785, 0.06506, 0.8048, 0.06339, 0.8052, 0.05085, 0.7789, 0.0536, 0.7794, 0.04251, 0.8055, 0.03917, 0.8057, 0.02857, 0.7796, 0.03177, 0.7789, 0.09995, 0.8052, 0.1027, 0.8048, 0.09017, 0.7785, 0.08849, 0.7796, 0.1322, 0.8057, 0.1348, 0.8057, 0.125, 0.7796, 0.1218, 0.7789, 0.0536, 0.8052, 0.05085, 0.8055, 0.03917, 0.7794, 0.04251, 0.7796, 0.03177, 0.8057, 0.02857, 0.8057, 0.01874, 0.7796, 0.02139, 0.7785, 0.08849, 0.8048, 0.09017, 0.8046, 0.07678, 0.7783, 0.07678, 0.7796, 0.1218, 0.8057, 0.125, 0.8055, 0.1144, 0.7794, 0.111, 0.8297, 0.1026, 0.8506, 0.1038, 0.8526, 0.09086, 0.8296, 0.09109, 0.8291, 0.0391, 0.8488, 0.03849, 0.8475, 0.02859, 0.8288, 0.02848, 0.8297, 0.05099, 0.8506, 0.04979, 0.8488, 0.03849, 0.8291, 0.0391, 0.8296, 0.06246, 0.8526, 0.0627, 0.8506, 0.04979, 0.8297, 0.05099, 0.829, 0.1445, 0.8475, 0.1427, 0.847, 0.134, 0.8287, 0.135, 0.8291, 0.1144, 0.8488, 0.1151, 0.8506, 0.1038, 0.8297, 0.1026, 0.8299, 0.07678, 0.8532, 0.07678, 0.8526, 0.0627, 0.8296, 0.06246, 0.8287, 0.01852, 0.847, 0.01952, 0.8475, 0.01083, 0.829, 0.009073, 0.8288, 0.1251, 0.8475, 0.125, 0.8488, 0.1151, 0.8291, 0.1144, 0.8296, 0.09109, 0.8526, 0.09086, 0.8532, 0.07678, 0.8299, 0.07678, 0.8288, 0.02848, 0.8475, 0.02859, 0.847, 0.01952, 0.8287, 0.01852, 0.8287, 0.135, 0.847, 0.134, 0.8475, 0.125, 0.8288, 0.1251, 0.8686, 0.1123, 0.8881, 0.1097, 0.8913, 0.09969, 0.8717, 0.1015, 0.8755, 0.07678, 0.8949, 0.07678, 0.8939, 0.06491, 0.8744, 0.06392, 0.8654, 0.02208, 0.8844, 0.02494, 0.8848, 0.01566, 0.8658, 0.01319, 0.8663, 0.1222, 0.8856, 0.1192, 0.8881, 0.1097, 0.8686, 0.1123, 0.8744, 0.08963, 0.8939, 0.08864, 0.8949, 0.07678, 0.8755, 0.07678, 0.8663, 0.03137, 0.8856, 0.03432, 0.8844, 0.02494, 0.8654, 0.02208, 0.8717, 0.05202, 0.8913, 0.05386, 0.8881, 0.04382, 0.8686, 0.04127, 0.8654, 0.1315, 0.8844, 0.1286, 0.8856, 0.1192, 0.8663, 0.1222, 0.8717, 0.1015, 0.8913, 0.09969, 0.8939, 0.08864, 0.8744, 0.08963, 0.8686, 0.04127, 0.8881, 0.04382, 0.8856, 0.03432, 0.8663, 0.03137, 0.8744, 0.06392, 0.8939, 0.06491, 0.8913, 0.05386, 0.8717, 0.05202, 0.8658, 0.1404, 0.8848, 0.1379, 0.8844, 0.1286, 0.8654, 0.1315, 0.8856, 0.03432, 0.8881, 0.04382, 0.9707, 0.05097, 0.9714, 0.04221, 0.8096, 0.3027, 0.8126, 0.2914, 0.8096, 0.2801, 0.804, 0.6661, 0.804, 0.6517, 0.9559, 0.6517, 0.9559, 0.6661, 0.804, 0.6031, 0.9559, 0.6031, 0.9559, 0.6237, 0.804, 0.6237, 0.9559, 0.5608, 0.9559, 0.5752, 0.804, 0.5752, 0.804, 0.5608, 0.804, 0.5328, 0.9559, 0.5328, 0.9559, 0.5608, 0.804, 0.5608, 0.9559, 0.6031, 0.804, 0.6031, 0.804, 0.5752, 0.9559, 0.5752, 0.9559, 0.694, 0.804, 0.694, 0.804, 0.6661, 0.9559, 0.6661, 0.804, 0.6237, 0.9559, 0.6237, 0.9559, 0.6517, 0.804, 0.6517, 0.9559, 0.5328, 0.804, 0.5328, 0.804, 0.5122, 0.9559, 0.5122, 0.9559, 0.5328, 0.804, 0.5328, 0.804, 0.5122, 0.9559, 0.5122, 0.804, 0.6237, 0.9559, 0.6237, 0.9559, 0.6517, 0.804, 0.6517, 0.9559, 0.694, 0.804, 0.694, 0.804, 0.6661, 0.9559, 0.6661, 0.9559, 0.6031, 0.804, 0.6031, 0.804, 0.5752, 0.9559, 0.5752, 0.804, 0.5328, 0.9559, 0.5328, 0.9559, 0.5608, 0.804, 0.5608, 0.9559, 0.5608, 0.9559, 0.5752, 0.804, 0.5752, 0.804, 0.5608, 0.804, 0.6031, 0.9559, 0.6031, 0.9559, 0.6237, 0.804, 0.6237, 0.804, 0.6661, 0.804, 0.6517, 0.9559, 0.6517, 0.9559, 0.6661, 0.4921, 0.4649, 0.4921, 0.4581, 0.5011, 0.4581, 0.5011, 0.4649, 0.4389, 0.4081, 0.4389, 0.3988, 0.777, 0.3988, 0.777, 0.4081, 0.5108, 0.5375, 0.5108, 0.5307, 0.5197, 0.5307, 0.5197, 0.5375, 0.4389, 0.4174, 0.4389, 0.4081, 0.777, 0.4081, 0.777, 0.4174, 0.5304, 0.5041, 0.777, 0.5041, 0.777, 0.5131, 0.5304, 0.5131, 0.777, 0.522, 0.5304, 0.522, 0.5304, 0.5131, 0.777, 0.5131, 0.5197, 0.4768, 0.5104, 0.4768, 0.5104, 0.468, 0.5197, 0.468, 0.777, 0.3174, 0.777, 0.3267, 0.399, 0.3267, 0.399, 0.3174, 0.5304, 0.5128, 0.5211, 0.5128, 0.5211, 0.5041, 0.5304, 0.5041, 0.777, 0.3081, 0.777, 0.3174, 0.399, 0.3174, 0.399, 0.3081, 0.399, 0.3453, 0.777, 0.3453, 0.777, 0.354, 0.399, 0.354, 0.777, 0.3628, 0.399, 0.3628, 0.399, 0.354, 0.777, 0.354, 0.5197, 0.4581, 0.5104, 0.4581, 0.5104, 0.4494, 0.5197, 0.4494, 0.777, 0.5659, 0.777, 0.5752, 0.5587, 0.5752, 0.5587, 0.5659, 0.5197, 0.5307, 0.5104, 0.5307, 0.5104, 0.522, 0.5197, 0.522, 0.777, 0.5566, 0.777, 0.5659, 0.5587, 0.5659, 0.5587, 0.5566, 0.5587, 0.584, 0.777, 0.584, 0.777, 0.5927, 0.5587, 0.5927, 0.777, 0.584, 0.5587, 0.584, 0.5587, 0.5752, 0.777, 0.5752, 0.5197, 0.4861, 0.5104, 0.4861, 0.5104, 0.4773, 0.5197, 0.4773, 0.4329, 0.5473, 0.4329, 0.538, 0.5587, 0.538, 0.5587, 0.5473, 0.5211, 0.522, 0.5118, 0.522, 0.5118, 0.5133, 0.5211, 0.5133, 0.4329, 0.5566, 0.4329, 0.5473, 0.5587, 0.5473, 0.5587, 0.5566, 0.4329, 0.5752, 0.5587, 0.5752, 0.5587, 0.584, 0.4329, 0.584, 0.5587, 0.5927, 0.4329, 0.5927, 0.4329, 0.584, 0.5587, 0.584, 0.5197, 0.5041, 0.5104, 0.5041, 0.5104, 0.4954, 0.5197, 0.4954, 0.777, 0.336, 0.777, 0.3453, 0.4103, 0.3453, 0.4103, 0.336, 0.5211, 0.5128, 0.5118, 0.5128, 0.5118, 0.5041, 0.5211, 0.5041, 0.777, 0.3267, 0.777, 0.336, 0.4103, 0.336, 0.4103, 0.3267, 0.4103, 0.3628, 0.777, 0.3628, 0.777, 0.3715, 0.4103, 0.3715, 0.777, 0.3802, 0.4103, 0.3802, 0.4103, 0.3715, 0.777, 0.3715, 0.5118, 0.522, 0.5025, 0.522, 0.5025, 0.5133, 0.5118, 0.5133, 0.5197, 0.4587, 0.5197, 0.4494, 0.777, 0.4494, 0.777, 0.4587, 0.5197, 0.4954, 0.5104, 0.4954, 0.5104, 0.4866, 0.5197, 0.4866, 0.5197, 0.468, 0.5197, 0.4587, 0.777, 0.4587, 0.777, 0.468, 0.5197, 0.4954, 0.777, 0.4954, 0.777, 0.5041, 0.5197, 0.5041, 0.777, 0.4954, 0.5197, 0.4954, 0.5197, 0.4866, 0.777, 0.4866, 0.5304, 0.522, 0.5211, 0.522, 0.5211, 0.5133, 0.5304, 0.5133, 0.777, 0.6087, 0.777, 0.618, 0.6265, 0.618, 0.6265, 0.6087, 0.5197, 0.468, 0.5104, 0.468, 0.5104, 0.4593, 0.5197, 0.4593, 0.4759, 0.618, 0.4759, 0.6087, 0.6265, 0.6087, 0.6265, 0.618, 0.4759, 0.6273, 0.6265, 0.6273, 0.6265, 0.636, 0.4759, 0.636, 0.777, 0.636, 0.6265, 0.636, 0.6265, 0.6273, 0.777, 0.6273, 0.5011, 0.4773, 0.5104, 0.4773, 0.5104, 0.4853, 0.5011, 0.4853, 0.4343, 0.3988, 0.4343, 0.3895, 0.777, 0.3895, 0.777, 0.3988, 0.5011, 0.53, 0.5104, 0.53, 0.5104, 0.538, 0.5011, 0.538, 0.4343, 0.3895, 0.4343, 0.3802, 0.777, 0.3802, 0.777, 0.3895, 0.4343, 0.4334, 0.777, 0.4334, 0.777, 0.4414, 0.4343, 0.4414, 0.777, 0.4494, 0.4343, 0.4494, 0.4343, 0.4414, 0.777, 0.4414, 0.5011, 0.522, 0.5104, 0.522, 0.5104, 0.53, 0.5011, 0.53, 0.777, 0.5473, 0.777, 0.5566, 0.5587, 0.5566, 0.5587, 0.5473, 0.5011, 0.4954, 0.5104, 0.4954, 0.5104, 0.5034, 0.5011, 0.5034, 0.777, 0.538, 0.777, 0.5473, 0.5587, 0.5473, 0.5587, 0.538, 0.5587, 0.5927, 0.777, 0.5927, 0.777, 0.6007, 0.5587, 0.6007, 0.777, 0.6087, 0.5587, 0.6087, 0.5587, 0.6007, 0.777, 0.6007, 0.5011, 0.4866, 0.5104, 0.4866, 0.5104, 0.4946, 0.5011, 0.4946, 0.4329, 0.5752, 0.4329, 0.5659, 0.5587, 0.5659, 0.5587, 0.5752, 0.5011, 0.4581, 0.5104, 0.4581, 0.5104, 0.4661, 0.5011, 0.4661, 0.4329, 0.5659, 0.4329, 0.5566, 0.5587, 0.5566, 0.5587, 0.5659, 0.4329, 0.5927, 0.5587, 0.5927, 0.5587, 0.6007, 0.4329, 0.6007, 0.5587, 0.6087, 0.4329, 0.6087, 0.4329, 0.6007, 0.5587, 0.6007, 0.5025, 0.5041, 0.5118, 0.5041, 0.5118, 0.5121, 0.5025, 0.5121, 0.3929, 0.2988, 0.3929, 0.2895, 0.777, 0.2895, 0.777, 0.2988, 0.5011, 0.4661, 0.5104, 0.4661, 0.5104, 0.4741, 0.5011, 0.4741, 0.3929, 0.3081, 0.3929, 0.2988, 0.777, 0.2988, 0.777, 0.3081, 0.3929, 0.4174, 0.777, 0.4174, 0.777, 0.4254, 0.3929, 0.4254, 0.777, 0.4334, 0.3929, 0.4334, 0.3929, 0.4254, 0.777, 0.4254, 0.4918, 0.4494, 0.5011, 0.4494, 0.5011, 0.4574, 0.4918, 0.4574, 0.5197, 0.4773, 0.5197, 0.468, 0.777, 0.468, 0.777, 0.4773, 0.4932, 0.5041, 0.5025, 0.5041, 0.5025, 0.5121, 0.4932, 0.5121, 0.5197, 0.4866, 0.5197, 0.4773, 0.777, 0.4773, 0.777, 0.4866, 0.5197, 0.53, 0.777, 0.53, 0.777, 0.538, 0.5197, 0.538, 0.777, 0.53, 0.5197, 0.53, 0.5197, 0.522, 0.777, 0.522, 0.4932, 0.5133, 0.5025, 0.5133, 0.5025, 0.5213, 0.4932, 0.5213, 0.4759, 0.6273, 0.4759, 0.618, 0.6265, 0.618, 0.6265, 0.6273, 0.5011, 0.4494, 0.5104, 0.4494, 0.5104, 0.4574, 0.5011, 0.4574, 0.777, 0.618, 0.777, 0.6273, 0.6265, 0.6273, 0.6265, 0.618, 0.6265, 0.636, 0.777, 0.636, 0.777, 0.644, 0.6265, 0.644, 0.6265, 0.644, 0.4759, 0.644, 0.4759, 0.636, 0.6265, 0.636, 0.3483, 0.4131, 0.3738, 0.4148, 0.2886, 0.5472, 0.2776, 0.5255, 0.2776, 0.5255, 0.2886, 0.5472, 0.1311, 0.5547, 0.1453, 0.5335, 0.1453, 0.5335, 0.1311, 0.5547, 0.05903, 0.4147, 0.08335, 0.4161, 0.08335, 0.4161, 0.05903, 0.4147, 0.1313, 0.2746, 0.1425, 0.2975, 0.3017, 0.009739, 0.3738, 0.1498, 0.2886, 0.2822, 0.1313, 0.2746, 0.0592, 0.1346, 0.1444, 0.002154, 0.1425, 0.2975, 0.1313, 0.2746, 0.2886, 0.2822, 0.2752, 0.3026, 0.2752, 0.3026, 0.2886, 0.2822, 0.3738, 0.4148, 0.3483, 0.4131, 0.3483, 0.4131, 0.2776, 0.5255, 0.1453, 0.5335, 0.08335, 0.4161, 0.1425, 0.2975, 0.2752, 0.3026])
me_cube_003.materials.append(mat_material_002)
me_cube_003.update()
me_cube_003.normals_split_custom_set([tuple(v) for v in zip(*[iter([0.3416, -0.8756, -0.3416, 0.3416, -0.8756, 0.3416, -0.3416, -0.8756, 0.3416, -0.3416, -0.8756, -0.3416, 0.8756, 0.3416, -0.3416, 0.8756, 0.3416, 0.3416, 0.8756, -0.3416, 0.3416, 0.8756, -0.3416, -0.3416, 0.3416, 0.3416, 0.8756, -0.3416, 0.3416, 0.8756, -0.3416, -0.3416, 0.8756, 0.3416, -0.3416, 0.8756, -0.8756, -0.3416, -0.3416, -0.8756, -0.3416, 0.3416, -0.8756, 0.3416, 0.3416, -0.8756, 0.3416, -0.3416, -0.3416, 0.8756, -0.3416, -0.3416, 0.8756, 0.3416, 0.3416, 0.8756, 0.3416, 0.3416, 0.8756, -0.3416, -0.3416, -0.3416, -0.8756, -0.3416, -0.8756, -0.3416, -0.8756, -0.3416, -0.3416, -0.3416, -0.8756, 0.3416, -0.3416, -0.3416, 0.8756, -0.8756, -0.3416, 0.3416, -0.3416, 0.3416, -0.8756, -0.8756, 0.3416, -0.3416, -0.3416, 0.8756, -0.3416, -0.3416, 0.3416, 0.8756, -0.3416, 0.8756, 0.3416, -0.8756, 0.3416, 0.3416, 0.3416, -0.3416, -0.8756, 0.8756, -0.3416, -0.3416, 0.3416, -0.8756, -0.3416, 0.3416, -0.3416, 0.8756, 0.3416, -0.8756, 0.3416, 0.8756, -0.3416, 0.3416, 0.3416, 0.3416, -0.8756, 0.3416, 0.8756, -0.3416, 0.8756, 0.3416, -0.3416, 0.3416, 0.3416, 0.8756, 0.8756, 0.3416, 0.3416, 0.3416, 0.8756, 0.3416, -0.3416, 0.3416, -0.8756, -0.3416, -0.3416, -0.8756, -0.8756, -0.3416, -0.3416, -0.8756, 0.3416, -0.3416, -0.3416, -0.8756, -0.3416, -0.3416, -0.8756, 0.3416, -0.8756, -0.3416, 0.3416, -0.8756, -0.3416, -0.3416, -0.3416, -0.3416, 0.8756, -0.3416, 0.3416, 0.8756, -0.8756, 0.3416, 0.3416, -0.8756, -0.3416, 0.3416, -0.3416, 0.8756, 0.3416, -0.3416, 0.8756, -0.3416, -0.8756, 0.3416, -0.3416, -0.8756, 0.3416, 0.3416, 0.3416, 0.3416, -0.8756, -0.3416, 0.3416, -0.8756, -0.3416, 0.8756, -0.3416, 0.3416, 0.8756, -0.3416, -0.3416, 0.3416, 0.8756, 0.3416, 0.3416, 0.8756, 0.3416, 0.8756, 0.3416, -0.3416, 0.8756, 0.3416, 0.8756, 0.3416, 0.3416, 0.8756, 0.3416, -0.3416, 0.3416, 0.8756, -0.3416, 0.3416, 0.8756, 0.3416, 0.3416, -0.3416, -0.8756, 0.3416, 0.3416, -0.8756, 0.8756, 0.3416, -0.3416, 0.8756, -0.3416, -0.3416, 0.3416, 0.3416, 0.8756, 0.3416, -0.3416, 0.8756, 0.8756, -0.3416, 0.3416, 0.8756, 0.3416, 0.3416, 0.3416, -0.8756, 0.3416, 0.3416, -0.8756, -0.3416, 0.8756, -0.3416, -0.3416, 0.8756, -0.3416, 0.3416, -0.3416, -0.3416, -0.8756, 0.3416, -0.3416, -0.8756, 0.3416, -0.8756, -0.3416, -0.3416, -0.8756, -0.3416, 0.3416, -0.3416, 0.8756, -0.3416, -0.3416, 0.8756, -0.3416, -0.8756, 0.3416, 0.3416, -0.8756, 0.3416, -0.3416, 0.3416, -0.8756, 0.3416, 0.3416, -0.8756, 0.3416, -0.3416, -0.8756, -0.3416, -0.3416, -0.8756, 0.2907, -0.5035, 0.8137, -8.877e-08, -0.5813, 0.8137, -3.458e-07, -0.8692, 0.4944, 0.4346, -0.7528, 0.4944, -8.877e-08, -0.5813, 0.8137, -0.2907, -0.5035, 0.8137, -0.4346, -0.7528, 0.4944, -3.458e-07, -0.8692, 0.4944, -0.2907, -0.5035, 0.8137, -0.5035, -0.2907, 0.8137, -0.7528, -0.4346, 0.4944, -0.4346, -0.7528, 0.4944, 5.374e-07, 0.5813, 0.8137, 0.2907, 0.5035, 0.8137, 0.4346, 0.7528, 0.4944, 3.489e-07, 0.8692, 0.4944, -0.5035, -0.2907, 0.8137, -0.5813, -4.798e-08, 0.8137, -0.8692, 6.175e-09, 0.4944, -0.7528, -0.4346, 0.4944, -0.5, 0.866, 0.0, -0.4346, 0.7528, 0.4944, 3.489e-07, 0.8692, 0.4944, 8.839e-08, 1.0, 0.0, -0.866, 0.5, 0.0, -0.7528, 0.4346, 0.4944, -0.4346, 0.7528, 0.4944, -0.5, 0.866, 0.0, -1.0, 0.0, 0.0, -0.8692, 6.175e-09, 0.4944, -0.7528, 0.4346, 0.4944, -0.866, 0.5, 0.0, -0.866, -0.5, 0.0, -0.7528, -0.4346, 0.4944, -0.8692, 6.175e-09, 0.4944, -1.0, 0.0, 0.0, -0.5, -0.866, 0.0, -0.4346, -0.7528, 0.4944, -0.7528, -0.4346, 0.4944, -0.866, -0.5, 0.0, -1.866e-07, -1.0, 0.0, -3.458e-07, -0.8692, 0.4944, -0.4346, -0.7528, 0.4944, -0.5, -0.866, 0.0, 0.5, -0.866, 0.0, 0.4346, -0.7528, 0.4944, -3.458e-07, -0.8692, 0.4944, -1.866e-07, -1.0, 0.0, 0.866, -0.5, 0.0, 0.7528, -0.4346, 0.4944, 0.4346, -0.7528, 0.4944, 0.5, -0.866, 0.0, 1.0, 0.0, 0.0, 0.8692, 6.175e-09, 0.4944, 0.7528, -0.4346, 0.4944, 0.866, -0.5, 0.0, 0.866, 0.5, 0.0, 0.7528, 0.4346, 0.4944, 0.8692, 6.175e-09, 0.4944, 1.0, 0.0, 0.0, 0.5, 0.866, 0.0, 0.4346, 0.7528, 0.4944, 0.7528, 0.4346, 0.4944, 0.866, 0.5, 0.0, 8.839e-08, 1.0, 0.0, 3.489e-07, 0.8692, 0.4944, 0.4346, 0.7528, 0.4944, 0.5, 0.866, 0.0, 0.5035, -0.2907, 0.8137, 0.2907, -0.5035, 0.8137, 0.4346, -0.7528, 0.4944, 0.7528, -0.4346, 0.4944, -0.2907, 0.5035, 0.8137, 5.374e-07, 0.5813, 0.8137, 3.489e-07, 0.8692, 0.4944, -0.4346, 0.7528, 0.4944, 0.5813, 9.597e-09, 0.8137, 0.5035, -0.2907, 0.8137, 0.7528, -0.4346, 0.4944, 0.8692, 6.175e-09, 0.4944, -0.5035, 0.2907, 0.8137, -0.2907, 0.5035, 0.8137, -0.4346, 0.7528, 0.4944, -0.7528, 0.4346, 0.4944, 0.5035, 0.2907, 0.8137, 0.5813, 9.597e-09, 0.8137, 0.8692, 6.175e-09, 0.4944, 0.7528, 0.4346, 0.4944, -0.5813, -4.798e-08, 0.8137, -0.5035, 0.2907, 0.8137, -0.7528, 0.4346, 0.4944, -0.8692, 6.175e-09, 0.4944, 0.2907, 0.5035, 0.8137, 0.5035, 0.2907, 0.8137, 0.7528, 0.4346, 0.4944, 0.4346, 0.7528, 0.4944, -0.8025, 0.4615, 0.3783, -0.8714, 0.4886, 0.04326, -0.5165, 0.8562, 0.01219, -0.4643, 0.8009, 0.3782, -0.9257, -6.421e-08, 0.3783, -0.9985, -1.487e-08, 0.05543, -0.8714, 0.4886, 0.04326, -0.8025, 0.4615, 0.3783, -0.8025, -0.4615, 0.3783, -0.8714, -0.4886, 0.04326, -0.9985, -1.487e-08, 0.05543, -0.9257, -6.421e-08, 0.3783, -0.4643, -0.8009, 0.3782, -0.5165, -0.8562, 0.01219, -0.8714, -0.4886, 0.04326, -0.8025, -0.4615, 0.3783, -2.4e-05, -0.9257, 0.3782, -0.01607, -0.9996, -0.02368, -0.5165, -0.8562, 0.01219, -0.4643, -0.8009, 0.3782, 0.4642, -0.8009, 0.3782, 0.4938, -0.8682, -0.0497, -0.01607, -0.9996, -0.02368, -2.4e-05, -0.9257, 0.3782, 0.8025, -0.4615, 0.3783, 0.8645, -0.4989, -0.06117, 0.4938, -0.8682, -0.0497, 0.4642, -0.8009, 0.3782, 0.9257, 1.482e-08, 0.3783, 0.998, 2.919e-08, -0.06362, 0.8645, -0.4989, -0.06117, 0.8025, -0.4615, 0.3783, 0.8025, 0.4615, 0.3783, 0.8645, 0.4989, -0.06117, 0.998, 2.919e-08, -0.06362, 0.9257, 1.482e-08, 0.3783, 0.4642, 0.8009, 0.3782, 0.4938, 0.8682, -0.0497, 0.8645, 0.4989, -0.06117, 0.8025, 0.4615, 0.3783, -2.379e-05, 0.9257, 0.3782, -0.01607, 0.9996, -0.02368, 0.4938, 0.8682, -0.0497, 0.4642, 0.8009, 0.3782, -0.5269, -0.4781, 0.7027, -0.3025, -0.8427, 0.4454, -0.174, -0.8438, 0.5077, -0.3133, -0.4722, 0.824, -0.3025, 0.8427, 0.4454, -0.5269, 0.4781, 0.7027, -0.3133, 0.4722, 0.824, -0.174, 0.8438, 0.5077, 0.5028, -0.4863, -0.7146, 0.5487, 9.708e-08, -0.836, 0.2581, 3.869e-08, -0.9661, 0.2389, -0.4755, -0.8466, -0.3025, -0.8427, 0.4454, 0.005417, -0.9977, 0.06768, 0.007994, -0.9997, 0.0251, -0.174, -0.8438, 0.5077, -0.5269, 0.4781, 0.7027, -0.6086, 5.075e-09, 0.7935, -0.3642, -3.023e-08, 0.9313, -0.3133, 0.4722, 0.824, 0.5487, 9.708e-08, -0.836, 0.5028, 0.4863, -0.7146, 0.2389, 0.4755, -0.8466, 0.2581, 3.869e-08, -0.9661, 0.005417, -0.9977, 0.06768, 0.318, -0.8725, -0.3711, 0.1609, -0.8576, -0.4884, 0.007994, -0.9997, 0.0251, -0.6086, 5.075e-09, 0.7935, -0.5269, -0.4781, 0.7027, -0.3133, -0.4722, 0.824, -0.3642, -3.023e-08, 0.9313, 0.5028, 0.4863, -0.7146, 0.318, 0.8725, -0.3711, 0.1609, 0.8576, -0.4884, 0.2389, 0.4755, -0.8466, 0.318, 0.8725, -0.3711, 0.005417, 0.9977, 0.06768, 0.007994, 0.9997, 0.0251, 0.1609, 0.8576, -0.4884, 0.005417, 0.9977, 0.06768, -0.3025, 0.8427, 0.4454, -0.174, 0.8438, 0.5077, 0.007994, 0.9997, 0.0251, 0.318, -0.8725, -0.3711, 0.5028, -0.4863, -0.7146, 0.2389, -0.4755, -0.8466, 0.1609, -0.8576, -0.4884, -0.5065, -0.8528, 0.1274, -0.03874, -0.999, -0.02245, 0.008994, -0.9991, 0.04042, -0.4095, -0.8577, 0.3108, 0.8406, -0.4865, -0.2381, 0.9689, -4.844e-09, -0.2474, 0.5756, 2.038e-05, -0.8178, 0.7318, -0.4701, -0.4934, -0.5065, 0.8528, 0.1274, -0.8402, 0.4874, 0.2379, -0.7107, 0.4913, 0.5035, -0.4095, 0.8577, 0.3108, 0.4676, 0.868, -0.1673, -0.03874, 0.999, -0.02245, 0.008994, 0.9991, 0.04042, 0.4622, 0.8479, -0.2599, -0.8402, -0.4874, 0.2379, -0.5065, -0.8528, 0.1274, -0.4095, -0.8577, 0.3108, -0.7107, -0.4913, 0.5035, 0.4676, -0.868, -0.1673, 0.8406, -0.4865, -0.2381, 0.7318, -0.4701, -0.4934, 0.4622, -0.8479, -0.2599, -0.03874, 0.999, -0.02245, -0.5065, 0.8528, 0.1274, -0.4095, 0.8577, 0.3108, 0.008994, 0.9991, 0.04042, 0.8406, 0.4865, -0.2381, 0.4676, 0.868, -0.1673, 0.4622, 0.8479, -0.2599, 0.7318, 0.4701, -0.4934, -0.9605, -6.651e-08, 0.2783, -0.8402, -0.4874, 0.2379, -0.7107, -0.4913, 0.5035, -0.8196, -6.635e-08, 0.5729, -0.03874, -0.999, -0.02245, 0.4676, -0.868, -0.1673, 0.4622, -0.8479, -0.2599, 0.008994, -0.9991, 0.04042, 0.9689, -4.844e-09, -0.2474, 0.8406, 0.4865, -0.2381, 0.7318, 0.4701, -0.4934, 0.5756, 2.038e-05, -0.8178, -0.8402, 0.4874, 0.2379, -0.9605, -6.651e-08, 0.2783, -0.8196, -6.635e-08, 0.5729, -0.7107, 0.4913, 0.5035, 0.4642, 0.8009, 0.3782, 0.8025, 0.4615, 0.3783, 0.5035, 0.2907, 0.8137, 0.2907, 0.5035, 0.8137, -0.9257, -6.421e-08, 0.3783, -0.8025, 0.4615, 0.3783, -0.5035, 0.2907, 0.8137, -0.5813, -4.798e-08, 0.8137, 0.8025, 0.4615, 0.3783, 0.9257, 1.482e-08, 0.3783, 0.5813, 9.597e-09, 0.8137, 0.5035, 0.2907, 0.8137, -0.8025, 0.4615, 0.3783, -0.4643, 0.8009, 0.3782, -0.2907, 0.5035, 0.8137, -0.5035, 0.2907, 0.8137, 0.9257, 1.482e-08, 0.3783, 0.8025, -0.4615, 0.3783, 0.5035, -0.2907, 0.8137, 0.5813, 9.597e-09, 0.8137, -0.4643, 0.8009, 0.3782, -2.379e-05, 0.9257, 0.3782, 5.374e-07, 0.5813, 0.8137, -0.2907, 0.5035, 0.8137, 0.8025, -0.4615, 0.3783, 0.4642, -0.8009, 0.3782, 0.2907, -0.5035, 0.8137, 0.5035, -0.2907, 0.8137, -0.8025, -0.4615, 0.3783, -0.9257, -6.421e-08, 0.3783, -0.5813, -4.798e-08, 0.8137, -0.5035, -0.2907, 0.8137, -2.379e-05, 0.9257, 0.3782, 0.4642, 0.8009, 0.3782, 0.2907, 0.5035, 0.8137, 5.374e-07, 0.5813, 0.8137, -0.4643, -0.8009, 0.3782, -0.8025, -0.4615, 0.3783, -0.5035, -0.2907, 0.8137, -0.2907, -0.5035, 0.8137, -2.4e-05, -0.9257, 0.3782, -0.4643, -0.8009, 0.3782, -0.2907, -0.5035, 0.8137, -8.877e-08, -0.5813, 0.8137, 0.4642, -0.8009, 0.3782, -2.4e-05, -0.9257, 0.3782, -8.877e-08, -0.5813, 0.8137, 0.2907, -0.5035, 0.8137, -0.4643, 0.8009, 0.3782, -0.5165, 0.8562, 0.01219, -0.01607, 0.9996, -0.02368, -2.379e-05, 0.9257, 0.3782, -0.04259, -0.8348, 0.549, -1.46e-08, -0.8414, 0.5404, 2.46e-08, -0.4617, 0.887, -0.102, -0.4607, 0.8817, -1.544e-09, 1.0, 0.00224, -5.88e-09, 0.8306, -0.5568, 0.07202, 0.8511, -0.5201, 0.02665, 0.9992, 0.03107, -0.102, 0.4607, 0.8817, 1.07e-08, 0.4617, 0.887, -2.152e-09, 0.8414, 0.5404, -0.04259, 0.8348, 0.549, 0.09198, -2.901e-08, -0.9958, 2.192e-08, 2.923e-08, -1.0, -6.375e-09, -0.4433, -0.8964, 0.08822, -0.4598, -0.8836, 0.02665, -0.9992, 0.03107, -1.173e-08, -1.0, 0.00224, -1.46e-08, -0.8414, 0.5404, -0.04259, -0.8348, 0.549, 3.927e-08, 0.0, 1.0, 1.07e-08, 0.4617, 0.887, -0.102, 0.4607, 0.8817, -0.1244, -4.999e-08, 0.9922, 3.34e-09, 0.4433, -0.8964, 2.192e-08, 2.923e-08, -1.0, 0.09198, -2.901e-08, -0.9958, 0.08822, 0.4598, -0.8836, -2.074e-08, -0.8306, -0.5568, -1.173e-08, -1.0, 0.00224, 0.02665, -0.9992, 0.03107, 0.07202, -0.8511, -0.5201, -0.102, -0.4607, 0.8817, 2.46e-08, -0.4617, 0.887, 3.927e-08, 0.0, 1.0, -0.1244, -4.999e-08, 0.9922, 0.07202, 0.8511, -0.5201, -5.88e-09, 0.8306, -0.5568, 3.34e-09, 0.4433, -0.8964, 0.08822, 0.4598, -0.8836, 0.08822, -0.4598, -0.8836, -6.375e-09, -0.4433, -0.8964, -2.074e-08, -0.8306, -0.5568, 0.07202, -0.8511, -0.5201, -0.8714, 0.4886, 0.04326, -0.9985, -1.487e-08, 0.05543, -0.9605, -6.651e-08, 0.2783, -0.8402, 0.4874, 0.2379, 0.998, 2.919e-08, -0.06362, 0.8645, 0.4989, -0.06117, 0.8406, 0.4865, -0.2381, 0.9689, -4.844e-09, -0.2474, -0.01607, -0.9996, -0.02368, 0.4938, -0.8682, -0.0497, 0.4676, -0.868, -0.1673, -0.03874, -0.999, -0.02245, -0.9985, -1.487e-08, 0.05543, -0.8714, -0.4886, 0.04326, -0.8402, -0.4874, 0.2379, -0.9605, -6.651e-08, 0.2783, 0.8645, 0.4989, -0.06117, 0.4938, 0.8682, -0.0497, 0.4676, 0.868, -0.1673, 0.8406, 0.4865, -0.2381, -0.01607, 0.9996, -0.02368, -0.5165, 0.8562, 0.01219, -0.5065, 0.8528, 0.1274, -0.03874, 0.999, -0.02245, 0.4938, -0.8682, -0.0497, 0.8645, -0.4989, -0.06117, 0.8406, -0.4865, -0.2381, 0.4676, -0.868, -0.1673, -0.8714, -0.4886, 0.04326, -0.5165, -0.8562, 0.01219, -0.5065, -0.8528, 0.1274, -0.8402, -0.4874, 0.2379, 0.4938, 0.8682, -0.0497, -0.01607, 0.9996, -0.02368, -0.03874, 0.999, -0.02245, 0.4676, 0.868, -0.1673, -0.5165, 0.8562, 0.01219, -0.8714, 0.4886, 0.04326, -0.8402, 0.4874, 0.2379, -0.5065, 0.8528, 0.1274, 0.8645, -0.4989, -0.06117, 0.998, 2.919e-08, -0.06362, 0.9689, -4.844e-09, -0.2474, 0.8406, -0.4865, -0.2381, -0.5165, -0.8562, 0.01219, -0.01607, -0.9996, -0.02368, -0.03874, -0.999, -0.02245, -0.5065, -0.8528, 0.1274, 0.4622, -0.8479, -0.2599, 0.7318, -0.4701, -0.4934, 0.5028, -0.4863, -0.7146, 0.318, -0.8725, -0.3711, 0.008994, 0.9991, 0.04042, -0.4095, 0.8577, 0.3108, -0.3025, 0.8427, 0.4454, 0.005417, 0.9977, 0.06768, 0.4622, 0.8479, -0.2599, 0.008994, 0.9991, 0.04042, 0.005417, 0.9977, 0.06768, 0.318, 0.8725, -0.3711, 0.7318, 0.4701, -0.4934, 0.4622, 0.8479, -0.2599, 0.318, 0.8725, -0.3711, 0.5028, 0.4863, -0.7146, -0.8196, -6.635e-08, 0.5729, -0.7107, -0.4913, 0.5035, -0.5269, -0.4781, 0.7027, -0.6086, 5.075e-09, 0.7935, 0.008994, -0.9991, 0.04042, 0.4622, -0.8479, -0.2599, 0.318, -0.8725, -0.3711, 0.005417, -0.9977, 0.06768, 0.5756, 7.7e-06, -0.8178, 0.7318, 0.4701, -0.4934, 0.5028, 0.4863, -0.7146, 0.5487, 9.708e-08, -0.836, -0.7107, 0.4913, 0.5035, -0.8196, -6.635e-08, 0.5729, -0.6086, 5.075e-09, 0.7935, -0.5269, 0.4781, 0.7027, -0.4095, -0.8577, 0.3108, 0.008994, -0.9991, 0.04042, 0.005417, -0.9977, 0.06768, -0.3025, -0.8427, 0.4454, 0.7318, -0.4701, -0.4934, 0.5756, 7.7e-06, -0.8178, 0.5487, 9.708e-08, -0.836, 0.5028, -0.4863, -0.7146, -0.4095, 0.8577, 0.3108, -0.7107, 0.4913, 0.5035, -0.5269, 0.4781, 0.7027, -0.3025, 0.8427, 0.4454, -0.7107, -0.4913, 0.5035, -0.4095, -0.8577, 0.3108, -0.3025, -0.8427, 0.4454, -0.5269, -0.4781, 0.7027, 0.007994, -0.9997, 0.0251, 0.1609, -0.8576, -0.4884, 0.07202, -0.8511, -0.5201, 0.02665, -0.9992, 0.03107, 0.2581, 3.869e-08, -0.9661, 0.2389, 0.4755, -0.8466, 0.08822, 0.4598, -0.8836, 0.09198, -2.901e-08, -0.9958, -0.3133, 0.4722, 0.824, -0.3642, -3.023e-08, 0.9313, -0.1244, -4.999e-08, 0.9922, -0.102, 0.4607, 0.8817, -0.174, -0.8438, 0.5077, 0.007994, -0.9997, 0.0251, 0.02665, -0.9992, 0.03107, -0.04259, -0.8348, 0.549, 0.2389, -0.4755, -0.8466, 0.2581, 3.869e-08, -0.9661, 0.09198, -2.901e-08, -0.9958, 0.08822, -0.4598, -0.8836, -0.174, 0.8438, 0.5077, -0.3133, 0.4722, 0.824, -0.102, 0.4607, 0.8817, -0.04259, 0.8348, 0.549, 0.1609, 0.8576, -0.4884, 0.007994, 0.9997, 0.0251, 0.02665, 0.9992, 0.03107, 0.07202, 0.8511, -0.5201, -0.3133, -0.4722, 0.824, -0.174, -0.8438, 0.5077, -0.04259, -0.8348, 0.549, -0.102, -0.4607, 0.8817, 0.1609, -0.8576, -0.4884, 0.2389, -0.4755, -0.8466, 0.08822, -0.4598, -0.8836, 0.07202, -0.8511, -0.5201, 0.007994, 0.9997, 0.0251, -0.174, 0.8438, 0.5077, -0.04259, 0.8348, 0.549, 0.02665, 0.9992, 0.03107, 0.2389, 0.4755, -0.8466, 0.1609, 0.8576, -0.4884, 0.07202, 0.8511, -0.5201, 0.08822, 0.4598, -0.8836, -0.3642, -3.023e-08, 0.9313, -0.3133, -0.4722, 0.824, -0.102, -0.4607, 0.8817, -0.1244, -4.999e-08, 0.9922, -0.04259, 0.8348, 0.549, -2.152e-09, 0.8414, 0.5404, -1.544e-09, 1.0, 0.00224, 0.02665, 0.9992, 0.03107, 0.7318, -0.4701, -0.4934, 0.7318, 0.4702, -0.4934, 0.5756, -5.093e-05, -0.8178, -0.2907, -0.5035, 0.8137, -0.4346, -0.7528, 0.4944, -8.336e-08, -0.8692, 0.4944, -3.503e-07, -0.5813, 0.8137, -3.503e-07, -0.5813, 0.8137, -8.336e-08, -0.8692, 0.4944, 0.4346, -0.7528, 0.4944, 0.2907, -0.5035, 0.8137, 0.2907, -0.5035, 0.8137, 0.4346, -0.7528, 0.4944, 0.7528, -0.4346, 0.4944, 0.5035, -0.2907, 0.8137, -1.775e-07, 0.5813, 0.8137, -7.41e-08, 0.8692, 0.4944, -0.4346, 0.7528, 0.4944, -0.2907, 0.5035, 0.8137, 0.5035, -0.2907, 0.8137, 0.7528, -0.4346, 0.4944, 0.8692, 1.544e-08, 0.4944, 0.5813, -4.798e-08, 0.8137, 0.5, 0.866, 0.0, -9.821e-08, 1.0, 0.0, -7.41e-08, 0.8692, 0.4944, 0.4346, 0.7528, 0.4944, 0.866, 0.5, 0.0, 0.5, 0.866, 0.0, 0.4346, 0.7528, 0.4944, 0.7528, 0.4346, 0.4944, 1.0, 0.0, 0.0, 0.866, 0.5, 0.0, 0.7528, 0.4346, 0.4944, 0.8692, 1.544e-08, 0.4944, 0.866, -0.5, 0.0, 1.0, 0.0, 0.0, 0.8692, 1.544e-08, 0.4944, 0.7528, -0.4346, 0.4944, 0.5, -0.866, 0.0, 0.866, -0.5, 0.0, 0.7528, -0.4346, 0.4944, 0.4346, -0.7528, 0.4944, -9.821e-08, -1.0, 0.0, 0.5, -0.866, 0.0, 0.4346, -0.7528, 0.4944, -8.336e-08, -0.8692, 0.4944, -0.5, -0.866, 0.0, -9.821e-08, -1.0, 0.0, -8.336e-08, -0.8692, 0.4944, -0.4346, -0.7528, 0.4944, -0.866, -0.5, 0.0, -0.5, -0.866, 0.0, -0.4346, -0.7528, 0.4944, -0.7528, -0.4346, 0.4944, -1.0, 0.0, 0.0, -0.866, -0.5, 0.0, -0.7528, -0.4346, 0.4944, -0.8692, -1.852e-08, 0.4944, -0.866, 0.5, 0.0, -1.0, 0.0, 0.0, -0.8692, -1.852e-08, 0.4944, -0.7528, 0.4346, 0.4944, -0.5, 0.866, 0.0, -0.866, 0.5, 0.0, -0.7528, 0.4346, 0.4944, -0.4346, 0.7528, 0.4944, -9.821e-08, 1.0, 0.0, -0.5, 0.866, 0.0, -0.4346, 0.7528, 0.4944, -7.41e-08, 0.8692, 0.4944, -0.5035, -0.2907, 0.8137, -0.7528, -0.4346, 0.4944, -0.4346, -0.7528, 0.4944, -0.2907, -0.5035, 0.8137, 0.2907, 0.5035, 0.8137, 0.4346, 0.7528, 0.4944, -7.41e-08, 0.8692, 0.4944, -1.775e-07, 0.5813, 0.8137, -0.5813, 7.198e-09, 0.8137, -0.8692, -1.852e-08, 0.4944, -0.7528, -0.4346, 0.4944, -0.5035, -0.2907, 0.8137, 0.5035, 0.2907, 0.8137, 0.7528, 0.4346, 0.4944, 0.4346, 0.7528, 0.4944, 0.2907, 0.5035, 0.8137, -0.5035, 0.2907, 0.8137, -0.7528, 0.4346, 0.4944, -0.8692, -1.852e-08, 0.4944, -0.5813, 7.198e-09, 0.8137, 0.5813, -4.798e-08, 0.8137, 0.8692, 1.544e-08, 0.4944, 0.7528, 0.4346, 0.4944, 0.5035, 0.2907, 0.8137, -0.2907, 0.5035, 0.8137, -0.4346, 0.7528, 0.4944, -0.7528, 0.4346, 0.4944, -0.5035, 0.2907, 0.8137, 0.8025, 0.4615, 0.3783, 0.4643, 0.8009, 0.3782, 0.5165, 0.8562, 0.01219, 0.8714, 0.4886, 0.04326, 0.9257, -7.409e-08, 0.3783, 0.8025, 0.4615, 0.3783, 0.8714, 0.4886, 0.04326, 0.9985, -1.983e-08, 0.05543, 0.8025, -0.4615, 0.3783, 0.9257, -7.409e-08, 0.3783, 0.9985, -1.983e-08, 0.05543, 0.8714, -0.4886, 0.04326, 0.4643, -0.8009, 0.3782, 0.8025, -0.4615, 0.3783, 0.8714, -0.4886, 0.04326, 0.5165, -0.8562, 0.01219, 2.367e-05, -0.9257, 0.3782, 0.4643, -0.8009, 0.3782, 0.5165, -0.8562, 0.01219, 0.01607, -0.9996, -0.02368, -0.4642, -0.8009, 0.3782, 2.367e-05, -0.9257, 0.3782, 0.01607, -0.9996, -0.02368, -0.4938, -0.8682, -0.0497, -0.8025, -0.4615, 0.3783, -0.4642, -0.8009, 0.3782, -0.4938, -0.8682, -0.0497, -0.8645, -0.4989, -0.06117, -0.9257, 3.458e-08, 0.3783, -0.8025, -0.4615, 0.3783, -0.8645, -0.4989, -0.06117, -0.998, 4.865e-09, -0.06362, -0.8025, 0.4615, 0.3783, -0.9257, 3.458e-08, 0.3783, -0.998, 4.865e-09, -0.06362, -0.8645, 0.4989, -0.06117, -0.4642, 0.8009, 0.3782, -0.8025, 0.4615, 0.3783, -0.8645, 0.4989, -0.06117, -0.4938, 0.8682, -0.0497, 2.392e-05, 0.9257, 0.3782, -0.4642, 0.8009, 0.3782, -0.4938, 0.8682, -0.0497, 0.01607, 0.9996, -0.02368, 0.5269, -0.4781, 0.7027, 0.3133, -0.4722, 0.824, 0.174, -0.8438, 0.5077, 0.3025, -0.8427, 0.4454, 0.3025, 0.8427, 0.4454, 0.174, 0.8438, 0.5077, 0.3133, 0.4722, 0.824, 0.5269, 0.4781, 0.7027, -0.5028, -0.4863, -0.7146, -0.2389, -0.4755, -0.8466, -0.2581, -4.836e-09, -0.9661, -0.5487, -2.427e-08, -0.836, 0.3025, -0.8427, 0.4454, 0.174, -0.8438, 0.5077, -0.007994, -0.9997, 0.0251, -0.005417, -0.9977, 0.06768, 0.5269, 0.4781, 0.7027, 0.3133, 0.4722, 0.824, 0.3642, -5.038e-09, 0.9313, 0.6086, 3.045e-08, 0.7935, -0.5487, -2.427e-08, -0.836, -0.2581, -4.836e-09, -0.9661, -0.2389, 0.4755, -0.8466, -0.5028, 0.4863, -0.7146, -0.005417, -0.9977, 0.06768, -0.007994, -0.9997, 0.0251, -0.1609, -0.8576, -0.4884, -0.318, -0.8725, -0.3711, 0.6086, 3.045e-08, 0.7935, 0.3642, -5.038e-09, 0.9313, 0.3133, -0.4722, 0.824, 0.5269, -0.4781, 0.7027, -0.5028, 0.4863, -0.7146, -0.2389, 0.4755, -0.8466, -0.1609, 0.8576, -0.4884, -0.318, 0.8725, -0.3711, -0.318, 0.8725, -0.3711, -0.1609, 0.8576, -0.4884, -0.007994, 0.9997, 0.0251, -0.005417, 0.9977, 0.06768, -0.005417, 0.9977, 0.06768, -0.007994, 0.9997, 0.0251, 0.174, 0.8438, 0.5077, 0.3025, 0.8427, 0.4454, -0.318, -0.8725, -0.3711, -0.1609, -0.8576, -0.4884, -0.2389, -0.4755, -0.8466, -0.5028, -0.4863, -0.7146, 0.5065, -0.8528, 0.1274, 0.4095, -0.8577, 0.3108, -0.008994, -0.9991, 0.04042, 0.03874, -0.999, -0.02245, -0.8406, -0.4865, -0.2381, -0.7318, -0.4701, -0.4934, -0.5756, -2.054e-05, -0.8178, -0.9689, 2.907e-08, -0.2474, 0.5065, 0.8528, 0.1274, 0.4095, 0.8577, 0.3108, 0.7107, 0.4913, 0.5035, 0.8402, 0.4874, 0.2379, -0.4676, 0.868, -0.1673, -0.4622, 0.8479, -0.2599, -0.008994, 0.9991, 0.04042, 0.03874, 0.999, -0.02245, 0.8402, -0.4874, 0.2379, 0.7107, -0.4913, 0.5035, 0.4095, -0.8577, 0.3108, 0.5065, -0.8528, 0.1274, -0.4676, -0.868, -0.1673, -0.4622, -0.8479, -0.2599, -0.7318, -0.4701, -0.4934, -0.8406, -0.4865, -0.2381, 0.03874, 0.999, -0.02245, -0.008994, 0.9991, 0.04042, 0.4095, 0.8577, 0.3108, 0.5065, 0.8528, 0.1274, -0.8406, 0.4865, -0.2381, -0.7318, 0.4701, -0.4934, -0.4622, 0.8479, -0.2599, -0.4676, 0.868, -0.1673, 0.9605, -5.628e-08, 0.2783, 0.8196, 1.021e-08, 0.5729, 0.7107, -0.4913, 0.5035, 0.8402, -0.4874, 0.2379, 0.03874, -0.999, -0.02245, -0.008994, -0.9991, 0.04042, -0.4622, -0.8479, -0.2599, -0.4676, -0.868, -0.1673, -0.9689, 2.907e-08, -0.2474, -0.5756, -2.054e-05, -0.8178, -0.7318, 0.4701, -0.4934, -0.8406, 0.4865, -0.2381, 0.8402, 0.4874, 0.2379, 0.7107, 0.4913, 0.5035, 0.8196, 1.021e-08, 0.5729, 0.9605, -5.628e-08, 0.2783, -0.4642, 0.8009, 0.3782, -0.2907, 0.5035, 0.8137, -0.5035, 0.2907, 0.8137, -0.8025, 0.4615, 0.3783, 0.9257, -7.409e-08, 0.3783, 0.5813, -4.798e-08, 0.8137, 0.5035, 0.2907, 0.8137, 0.8025, 0.4615, 0.3783, -0.8025, 0.4615, 0.3783, -0.5035, 0.2907, 0.8137, -0.5813, 7.198e-09, 0.8137, -0.9257, 3.458e-08, 0.3783, 0.8025, 0.4615, 0.3783, 0.5035, 0.2907, 0.8137, 0.2907, 0.5035, 0.8137, 0.4643, 0.8009, 0.3782, -0.9257, 3.458e-08, 0.3783, -0.5813, 7.198e-09, 0.8137, -0.5035, -0.2907, 0.8137, -0.8025, -0.4615, 0.3783, 0.4643, 0.8009, 0.3782, 0.2907, 0.5035, 0.8137, -1.775e-07, 0.5813, 0.8137, 2.392e-05, 0.9257, 0.3782, -0.8025, -0.4615, 0.3783, -0.5035, -0.2907, 0.8137, -0.2907, -0.5035, 0.8137, -0.4642, -0.8009, 0.3782, 0.8025, -0.4615, 0.3783, 0.5035, -0.2907, 0.8137, 0.5813, -4.798e-08, 0.8137, 0.9257, -7.409e-08, 0.3783, 2.392e-05, 0.9257, 0.3782, -1.775e-07, 0.5813, 0.8137, -0.2907, 0.5035, 0.8137, -0.4642, 0.8009, 0.3782, 0.4643, -0.8009, 0.3782, 0.2907, -0.5035, 0.8137, 0.5035, -0.2907, 0.8137, 0.8025, -0.4615, 0.3783, 2.367e-05, -0.9257, 0.3782, -3.503e-07, -0.5813, 0.8137, 0.2907, -0.5035, 0.8137, 0.4643, -0.8009, 0.3782, -0.4642, -0.8009, 0.3782, -0.2907, -0.5035, 0.8137, -3.503e-07, -0.5813, 0.8137, 2.367e-05, -0.9257, 0.3782, 0.4643, 0.8009, 0.3782, 2.392e-05, 0.9257, 0.3782, 0.01607, 0.9996, -0.02368, 0.5165, 0.8562, 0.01219, 0.04259, -0.8348, 0.549, 0.102, -0.4607, 0.8817, 2.46e-08, -0.4617, 0.887, -1.46e-08, -0.8414, 0.5404, -1.544e-09, 1.0, 0.00224, -0.02665, 0.9992, 0.03107, -0.07202, 0.8511, -0.5201, -5.88e-09, 0.8306, -0.5568, 0.102, 0.4607, 0.8817, 0.04259, 0.8348, 0.549, -2.152e-09, 0.8414, 0.5404, 1.07e-08, 0.4617, 0.887, -0.09198, -9.67e-09, -0.9958, -0.08822, -0.4598, -0.8836, -6.375e-09, -0.4433, -0.8964, 2.192e-08, 2.923e-08, -1.0, -0.02665, -0.9992, 0.03107, 0.04259, -0.8348, 0.549, -1.46e-08, -0.8414, 0.5404, -1.173e-08, -1.0, 0.00224, 3.927e-08, 0.0, 1.0, 0.1244, -4.999e-09, 0.9922, 0.102, 0.4607, 0.8817, 1.07e-08, 0.4617, 0.887, 3.34e-09, 0.4433, -0.8964, -0.08822, 0.4598, -0.8836, -0.09198, -9.67e-09, -0.9958, 2.192e-08, 2.923e-08, -1.0, -2.074e-08, -0.8306, -0.5568, -0.07202, -0.8511, -0.5201, -0.02665, -0.9992, 0.03107, -1.173e-08, -1.0, 0.00224, 0.102, -0.4607, 0.8817, 0.1244, -4.999e-09, 0.9922, 3.927e-08, 0.0, 1.0, 2.46e-08, -0.4617, 0.887, -0.07202, 0.8511, -0.5201, -0.08822, 0.4598, -0.8836, 3.34e-09, 0.4433, -0.8964, -5.88e-09, 0.8306, -0.5568, -0.08822, -0.4598, -0.8836, -0.07202, -0.8511, -0.5201, -2.074e-08, -0.8306, -0.5568, -6.375e-09, -0.4433, -0.8964, 0.8714, 0.4886, 0.04326, 0.8402, 0.4874, 0.2379, 0.9605, -5.628e-08, 0.2783, 0.9985, -1.983e-08, 0.05543, -0.998, 4.865e-09, -0.06362, -0.9689, 2.907e-08, -0.2474, -0.8406, 0.4865, -0.2381, -0.8645, 0.4989, -0.06117, 0.01607, -0.9996, -0.02368, 0.03874, -0.999, -0.02245, -0.4676, -0.868, -0.1673, -0.4938, -0.8682, -0.0497, 0.9985, -1.983e-08, 0.05543, 0.9605, -5.628e-08, 0.2783, 0.8402, -0.4874, 0.2379, 0.8714, -0.4886, 0.04326, -0.8645, 0.4989, -0.06117, -0.8406, 0.4865, -0.2381, -0.4676, 0.868, -0.1673, -0.4938, 0.8682, -0.0497, 0.01607, 0.9996, -0.02368, 0.03874, 0.999, -0.02245, 0.5065, 0.8528, 0.1274, 0.5165, 0.8562, 0.01219, -0.4938, -0.8682, -0.0497, -0.4676, -0.868, -0.1673, -0.8406, -0.4865, -0.2381, -0.8645, -0.4989, -0.06117, 0.8714, -0.4886, 0.04326, 0.8402, -0.4874, 0.2379, 0.5065, -0.8528, 0.1274, 0.5165, -0.8562, 0.01219, -0.4938, 0.8682, -0.0497, -0.4676, 0.868, -0.1673, 0.03874, 0.999, -0.02245, 0.01607, 0.9996, -0.02368, 0.5165, 0.8562, 0.01219, 0.5065, 0.8528, 0.1274, 0.8402, 0.4874, 0.2379, 0.8714, 0.4886, 0.04326, -0.8645, -0.4989, -0.06117, -0.8406, -0.4865, -0.2381, -0.9689, 2.907e-08, -0.2474, -0.998, 4.865e-09, -0.06362, 0.5165, -0.8562, 0.01219, 0.5065, -0.8528, 0.1274, 0.03874, -0.999, -0.02245, 0.01607, -0.9996, -0.02368, -0.4622, -0.8479, -0.2599, -0.318, -0.8725, -0.3711, -0.5028, -0.4863, -0.7146, -0.7318, -0.4701, -0.4934, -0.008994, 0.9991, 0.04042, -0.005417, 0.9977, 0.06768, 0.3025, 0.8427, 0.4454, 0.4095, 0.8577, 0.3108, -0.4622, 0.8479, -0.2599, -0.318, 0.8725, -0.3711, -0.005417, 0.9977, 0.06768, -0.008994, 0.9991, 0.04042, -0.7318, 0.4701, -0.4934, -0.5028, 0.4863, -0.7146, -0.318, 0.8725, -0.3711, -0.4622, 0.8479, -0.2599, 0.8196, 1.021e-08, 0.5729, 0.6086, 3.045e-08, 0.7935, 0.5269, -0.4781, 0.7027, 0.7107, -0.4913, 0.5035, -0.008994, -0.9991, 0.04042, -0.005417, -0.9977, 0.06768, -0.318, -0.8725, -0.3711, -0.4622, -0.8479, -0.2599, -0.5756, 1.286e-05, -0.8178, -0.5487, -2.427e-08, -0.836, -0.5028, 0.4863, -0.7146, -0.7318, 0.4701, -0.4934, 0.7107, 0.4913, 0.5035, 0.5269, 0.4781, 0.7027, 0.6086, 3.045e-08, 0.7935, 0.8196, 1.021e-08, 0.5729, 0.4095, -0.8577, 0.3108, 0.3025, -0.8427, 0.4454, -0.005417, -0.9977, 0.06768, -0.008994, -0.9991, 0.04042, -0.7318, -0.4701, -0.4934, -0.5028, -0.4863, -0.7146, -0.5487, -2.427e-08, -0.836, -0.5756, 1.286e-05, -0.8178, 0.4095, 0.8577, 0.3108, 0.3025, 0.8427, 0.4454, 0.5269, 0.4781, 0.7027, 0.7107, 0.4913, 0.5035, 0.7107, -0.4913, 0.5035, 0.5269, -0.4781, 0.7027, 0.3025, -0.8427, 0.4454, 0.4095, -0.8577, 0.3108, -0.007994, -0.9997, 0.0251, -0.02665, -0.9992, 0.03107, -0.07202, -0.8511, -0.5201, -0.1609, -0.8576, -0.4884, -0.2581, -4.836e-09, -0.9661, -0.09198, -9.67e-09, -0.9958, -0.08822, 0.4598, -0.8836, -0.2389, 0.4755, -0.8466, 0.3133, 0.4722, 0.824, 0.102, 0.4607, 0.8817, 0.1244, -4.999e-09, 0.9922, 0.3642, -5.038e-09, 0.9313, 0.174, -0.8438, 0.5077, 0.04259, -0.8348, 0.549, -0.02665, -0.9992, 0.03107, -0.007994, -0.9997, 0.0251, -0.2389, -0.4755, -0.8466, -0.08822, -0.4598, -0.8836, -0.09198, -9.67e-09, -0.9958, -0.2581, -4.836e-09, -0.9661, 0.174, 0.8438, 0.5077, 0.04259, 0.8348, 0.549, 0.102, 0.4607, 0.8817, 0.3133, 0.4722, 0.824, -0.1609, 0.8576, -0.4884, -0.07202, 0.8511, -0.5201, -0.02665, 0.9992, 0.03107, -0.007994, 0.9997, 0.0251, 0.3133, -0.4722, 0.824, 0.102, -0.4607, 0.8817, 0.04259, -0.8348, 0.549, 0.174, -0.8438, 0.5077, -0.1609, -0.8576, -0.4884, -0.07202, -0.8511, -0.5201, -0.08822, -0.4598, -0.8836, -0.2389, -0.4755, -0.8466, -0.007994, 0.9997, 0.0251, -0.02665, 0.9992, 0.03107, 0.04259, 0.8348, 0.549, 0.174, 0.8438, 0.5077, -0.2389, 0.4755, -0.8466, -0.08822, 0.4598, -0.8836, -0.07202, 0.8511, -0.5201, -0.1609, 0.8576, -0.4884, 0.3642, -5.038e-09, 0.9313, 0.1244, -4.999e-09, 0.9922, 0.102, -0.4607, 0.8817, 0.3133, -0.4722, 0.824, 0.04259, 0.8348, 0.549, -0.02665, 0.9992, 0.03107, -1.544e-09, 1.0, 0.00224, -2.152e-09, 0.8414, 0.5404, -0.7318, -0.4702, -0.4934, -0.5755, 5.107e-05, -0.8178, -0.7318, 0.4701, -0.4934, 0.0, -0.9239, -0.3827, 0.0, -0.9239, 0.3827, 0.0, -0.9239, 0.3827, 0.0, -0.9239, -0.3827, 0.0, 0.3827, 0.9239, 0.0, 0.3827, 0.9239, 0.0, -0.3827, 0.9239, 0.0, -0.3827, 0.9239, 0.0, 0.9239, -0.3827, 0.0, 0.9239, 0.3827, 0.0, 0.9239, 0.3827, 0.0, 0.9239, -0.3827, 0.0, 0.3827, -0.9239, 0.0, 0.3827, -0.9239, 0.0, 0.9239, -0.3827, 0.0, 0.9239, -0.3827, 0.0, 0.3827, 0.9239, 0.0, 0.3827, 0.9239, 0.0, 0.9239, 0.3827, 0.0, 0.9239, 0.3827, 0.0, -0.3827, -0.9239, 0.0, -0.3827, -0.9239, 0.0, -0.9239, -0.3827, 0.0, -0.9239, -0.3827, 0.0, -0.3827, 0.9239, 0.0, -0.3827, 0.9239, 0.0, -0.9239, 0.3827, 0.0, -0.9239, 0.3827, 0.0, 0.3827, -0.9239, 0.0, 0.3827, -0.9239, 0.0, -0.3827, -0.9239, 0.0, -0.3827, -0.9239, 0.0, 0.3827, -0.9239, 0.0, 0.3827, -0.9239, 0.0, -0.3827, -0.9239, 0.0, -0.3827, -0.9239, 0.0, -0.3827, 0.9239, 0.0, -0.3827, 0.9239, 0.0, -0.9239, 0.3827, 0.0, -0.9239, 0.3827, 0.0, -0.3827, -0.9239, 0.0, -0.3827, -0.9239, 0.0, -0.9239, -0.3827, 0.0, -0.9239, -0.3827, 0.0, 0.3827, 0.9239, 0.0, 0.3827, 0.9239, 0.0, 0.9239, 0.3827, 0.0, 0.9239, 0.3827, 0.0, 0.3827, -0.9239, 0.0, 0.3827, -0.9239, 0.0, 0.9239, -0.3827, 0.0, 0.9239, -0.3827, 0.0, 0.9239, -0.3827, 0.0, 0.9239, 0.3827, 0.0, 0.9239, 0.3827, 0.0, 0.9239, -0.3827, 0.0, 0.3827, 0.9239, 0.0, 0.3827, 0.9239, 0.0, -0.3827, 0.9239, 0.0, -0.3827, 0.9239, 0.0, -0.9239, -0.3827, 0.0, -0.9239, 0.3827, 0.0, -0.9239, 0.3827, 0.0, -0.9239, -0.3827, -1.0, 0.0, 0.0, -1.0, 0.0, 0.0, -1.0, 0.0, 0.0, -1.0, 0.0, 0.0, 0.0, 1.0, 0.0, 0.0, 1.0, 0.0, 0.0, 1.0, 0.0, 0.0, 1.0, 0.0, 1.0, 0.0, 0.0, 1.0, 0.0, 0.0, 1.0, 0.0, 0.0, 1.0, 0.0, 0.0, 0.0, -1.0, 0.0, 0.0, -1.0, 0.0, 0.0, -1.0, 0.0, 0.0, -1.0, 0.0, 0.0, 0.0, -1.0, 0.0, 0.0, -1.0, 0.0, 0.0, -1.0, 0.0, 0.0, -1.0, 0.0, 0.0, 1.0, 0.0, 0.0, 1.0, 0.0, 0.0, 1.0, 0.0, 0.0, 1.0, -0.7293, 0.0, 0.6842, -0.7293, 0.0, 0.6842, -0.7293, 0.0, 0.6842, -0.7293, 0.0, 0.6842, -6.72e-08, 1.0, 7.052e-08, -6.72e-08, 1.0, 7.052e-08, -6.72e-08, 1.0, 7.052e-08, -6.72e-08, 1.0, 7.052e-08, 0.7293, 0.0, -0.6842, 0.7293, 0.0, -0.6842, 0.7293, 0.0, -0.6842, 0.7293, 0.0, -0.6842, 6.649e-08, -1.0, -7.116e-08, 6.649e-08, -1.0, -7.116e-08, 6.649e-08, -1.0, -7.116e-08, 6.649e-08, -1.0, -7.116e-08, -0.6842, 0.0, -0.7293, -0.6842, 0.0, -0.7293, -0.6842, 0.0, -0.7293, -0.6842, 0.0, -0.7293, 0.6842, 0.0, 0.7293, 0.6842, 0.0, 0.7293, 0.6842, 0.0, 0.7293, 0.6842, 0.0, 0.7293, -0.7293, 0.0, 0.6842, -0.7293, 0.0, 0.6842, -0.7293, 0.0, 0.6842, -0.7293, 0.0, 0.6842, -6.736e-08, 1.0, 8.658e-08, -6.736e-08, 1.0, 8.658e-08, -6.736e-08, 1.0, 8.658e-08, -6.736e-08, 1.0, 8.658e-08, 0.7293, 0.0, -0.6842, 0.7293, 0.0, -0.6842, 0.7293, 0.0, -0.6842, 0.7293, 0.0, -0.6842, 6.858e-08, -1.0, -4.44e-08, 6.858e-08, -1.0, -4.44e-08, 6.858e-08, -1.0, -4.44e-08, 6.858e-08, -1.0, -4.44e-08, -0.6842, 0.0, -0.7293, -0.6842, 0.0, -0.7293, -0.6842, 0.0, -0.7293, -0.6842, 0.0, -0.7293, 0.6842, 0.0, 0.7293, 0.6842, 0.0, 0.7293, 0.6842, 0.0, 0.7293, 0.6842, 0.0, 0.7293, -0.7293, 0.0, 0.6842, -0.7293, 0.0, 0.6842, -0.7293, 0.0, 0.6842, -0.7293, 0.0, 0.6842, -6.592e-08, 1.0, 5.974e-08, -6.592e-08, 1.0, 5.974e-08, -6.592e-08, 1.0, 5.974e-08, -6.592e-08, 1.0, 5.974e-08, 0.7293, 0.0, -0.6842, 0.7293, 0.0, -0.6842, 0.7293, 0.0, -0.6842, 0.7293, 0.0, -0.6842, 6.804e-08, -1.0, -4.818e-08, 6.804e-08, -1.0, -4.818e-08, 6.804e-08, -1.0, -4.818e-08, 6.804e-08, -1.0, -4.818e-08, -0.6842, 0.0, -0.7293, -0.6842, 0.0, -0.7293, -0.6842, 0.0, -0.7293, -0.6842, 0.0, -0.7293, 0.6842, 0.0, 0.7293, 0.6842, 0.0, 0.7293, 0.6842, 0.0, 0.7293, 0.6842, 0.0, 0.7293, -0.7293, 0.0, 0.6842, -0.7293, 0.0, 0.6842, -0.7293, 0.0, 0.6842, -0.7293, 0.0, 0.6842, -6.708e-08, 1.0, 4.229e-08, -6.708e-08, 1.0, 4.229e-08, -6.708e-08, 1.0, 4.229e-08, -6.708e-08, 1.0, 4.229e-08, 0.7293, 0.0, -0.6842, 0.7293, 0.0, -0.6842, 0.7293, 0.0, -0.6842, 0.7293, 0.0, -0.6842, 6.781e-08, -1.0, -6.013e-08, 6.781e-08, -1.0, -6.013e-08, 6.781e-08, -1.0, -6.013e-08, 6.781e-08, -1.0, -6.013e-08, -0.6842, 0.0, -0.7293, -0.6842, 0.0, -0.7293, -0.6842, 0.0, -0.7293, -0.6842, 0.0, -0.7293, 0.6842, 0.0, 0.7293, 0.6842, 0.0, 0.7293, 0.6842, 0.0, 0.7293, 0.6842, 0.0, 0.7293, -0.7293, 0.0, 0.6842, -0.7293, 0.0, 0.6842, -0.7293, 0.0, 0.6842, -0.7293, 0.0, 0.6842, -6.755e-08, 1.0, 5.652e-08, -6.755e-08, 1.0, 5.652e-08, -6.755e-08, 1.0, 5.652e-08, -6.755e-08, 1.0, 5.652e-08, 0.7293, 0.0, -0.6842, 0.7293, 0.0, -0.6842, 0.7293, 0.0, -0.6842, 0.7293, 0.0, -0.6842, 6.859e-08, -1.0, -6.123e-08, 6.859e-08, -1.0, -6.123e-08, 6.859e-08, -1.0, -6.123e-08, 6.859e-08, -1.0, -6.123e-08, -0.6842, 0.0, -0.7293, -0.6842, 0.0, -0.7293, -0.6842, 0.0, -0.7293, -0.6842, 0.0, -0.7293, 0.6842, 0.0, 0.7293, 0.6842, 0.0, 0.7293, 0.6842, 0.0, 0.7293, 0.6842, 0.0, 0.7293, -0.7293, 0.0, 0.6842, -0.7293, 0.0, 0.6842, -0.7293, 0.0, 0.6842, -0.7293, 0.0, 0.6842, -6.572e-08, 1.0, 3.702e-08, -6.572e-08, 1.0, 3.702e-08, -6.572e-08, 1.0, 3.702e-08, -6.572e-08, 1.0, 3.702e-08, 0.7293, 0.0, -0.6842, 0.7293, 0.0, -0.6842, 0.7293, 0.0, -0.6842, 0.7293, 0.0, -0.6842, 6.572e-08, -1.0, -7.727e-08, 6.572e-08, -1.0, -7.727e-08, 6.572e-08, -1.0, -7.727e-08, 6.572e-08, -1.0, -7.727e-08, -0.6842, 0.0, -0.7293, -0.6842, 0.0, -0.7293, -0.6842, 0.0, -0.7293, -0.6842, 0.0, -0.7293, 0.6842, 0.0, 0.7293, 0.6842, 0.0, 0.7293, 0.6842, 0.0, 0.7293, 0.6842, 0.0, 0.7293, 0.6842, 0.0, 0.7293, 0.6842, 0.0, 0.7293, 0.6842, 0.0, 0.7293, 0.6842, 0.0, 0.7293, -7.634e-08, 1.0, 2.051e-07, -7.634e-08, 1.0, 2.051e-07, -7.634e-08, 1.0, 2.051e-07, -7.634e-08, 1.0, 2.051e-07, -0.6842, 0.0, -0.7293, -0.6842, 0.0, -0.7293, -0.6842, 0.0, -0.7293, -0.6842, 0.0, -0.7293, 7.634e-08, -1.0, -2.079e-07, 7.634e-08, -1.0, -2.079e-07, 7.634e-08, -1.0, -2.079e-07, 7.634e-08, -1.0, -2.079e-07, -0.7293, 0.0, 0.6842, -0.7293, 0.0, 0.6842, -0.7293, 0.0, 0.6842, -0.7293, 0.0, 0.6842, 0.7293, 0.0, -0.6842, 0.7293, 0.0, -0.6842, 0.7293, 0.0, -0.6842, 0.7293, 0.0, -0.6842, 0.6842, 0.0, 0.7293, 0.6842, 0.0, 0.7293, 0.6842, 0.0, 0.7293, 0.6842, 0.0, 0.7293, -7.704e-08, 1.0, 2.009e-07, -7.704e-08, 1.0, 2.009e-07, -7.704e-08, 1.0, 2.009e-07, -7.704e-08, 1.0, 2.009e-07, -0.6842, 0.0, -0.7293, -0.6842, 0.0, -0.7293, -0.6842, 0.0, -0.7293, -0.6842, 0.0, -0.7293, 1.058e-07, -1.0, -2.165e-07, 1.058e-07, -1.0, -2.165e-07, 1.058e-07, -1.0, -2.165e-07, 1.058e-07, -1.0, -2.165e-07, -0.7293, 0.0, 0.6842, -0.7293, 0.0, 0.6842, -0.7293, 0.0, 0.6842, -0.7293, 0.0, 0.6842, 0.7293, 0.0, -0.6842, 0.7293, 0.0, -0.6842, 0.7293, 0.0, -0.6842, 0.7293, 0.0, -0.6842, 0.6842, 0.0, 0.7293, 0.6842, 0.0, 0.7293, 0.6842, 0.0, 0.7293, 0.6842, 0.0, 0.7293, -1.046e-07, 1.0, 2.525e-07, -1.046e-07, 1.0, 2.525e-07, -1.046e-07, 1.0, 2.525e-07, -1.046e-07, 1.0, 2.525e-07, -0.6842, 0.0, -0.7293, -0.6842, 0.0, -0.7293, -0.6842, 0.0, -0.7293, -0.6842, 0.0, -0.7293, 7.585e-08, -1.0, -2.178e-07, 7.585e-08, -1.0, -2.178e-07, 7.585e-08, -1.0, -2.178e-07, 7.585e-08, -1.0, -2.178e-07, -0.7293, 0.0, 0.6842, -0.7293, 0.0, 0.6842, -0.7293, 0.0, 0.6842, -0.7293, 0.0, 0.6842, 0.7293, 0.0, -0.6842, 0.7293, 0.0, -0.6842, 0.7293, 0.0, -0.6842, 0.7293, 0.0, -0.6842, 0.6842, 0.0, 0.7293, 0.6842, 0.0, 0.7293, 0.6842, 0.0, 0.7293, 0.6842, 0.0, 0.7293, -7.707e-08, 1.0, 2e-07, -7.707e-08, 1.0, 2e-07, -7.707e-08, 1.0, 2e-07, -7.707e-08, 1.0, 2e-07, -0.6842, 0.0, -0.7293, -0.6842, 0.0, -0.7293, -0.6842, 0.0, -0.7293, -0.6842, 0.0, -0.7293, 9.111e-08, -1.0, -2.46e-07, 9.111e-08, -1.0, -2.46e-07, 9.111e-08, -1.0, -2.46e-07, 9.111e-08, -1.0, -2.46e-07, -0.7293, 0.0, 0.6842, -0.7293, 0.0, 0.6842, -0.7293, 0.0, 0.6842, -0.7293, 0.0, 0.6842, 0.7293, 0.0, -0.6842, 0.7293, 0.0, -0.6842, 0.7293, 0.0, -0.6842, 0.7293, 0.0, -0.6842, 0.6842, 0.0, 0.7293, 0.6842, 0.0, 0.7293, 0.6842, 0.0, 0.7293, 0.6842, 0.0, 0.7293, -9.126e-08, 1.0, 2.421e-07, -9.126e-08, 1.0, 2.421e-07, -9.126e-08, 1.0, 2.421e-07, -9.126e-08, 1.0, 2.421e-07, -0.6842, 0.0, -0.7293, -0.6842, 0.0, -0.7293, -0.6842, 0.0, -0.7293, -0.6842, 0.0, -0.7293, 9.126e-08, -1.0, -1.94e-07, 9.126e-08, -1.0, -1.94e-07, 9.126e-08, -1.0, -1.94e-07, 9.126e-08, -1.0, -1.94e-07, -0.7293, 0.0, 0.6842, -0.7293, 0.0, 0.6842, -0.7293, 0.0, 0.6842, -0.7293, 0.0, 0.6842, 0.7293, 0.0, -0.6842, 0.7293, 0.0, -0.6842, 0.7293, 0.0, -0.6842, 0.7293, 0.0, -0.6842, 0.6842, 0.0, 0.7293, 0.6842, 0.0, 0.7293, 0.6842, 0.0, 0.7293, 0.6842, 0.0, 0.7293, -7.536e-08, 1.0, 2.56e-07, -7.536e-08, 1.0, 2.56e-07, -7.536e-08, 1.0, 2.56e-07, -7.536e-08, 1.0, 2.56e-07, -0.6842, 0.0, -0.7293, -0.6842, 0.0, -0.7293, -0.6842, 0.0, -0.7293, -0.6842, 0.0, -0.7293, 7.536e-08, -1.0, -1.449e-07, 7.536e-08, -1.0, -1.449e-07, 7.536e-08, -1.0, -1.449e-07, 7.536e-08, -1.0, -1.449e-07, -0.7293, 0.0, 0.6842, -0.7293, 0.0, 0.6842, -0.7293, 0.0, 0.6842, -0.7293, 0.0, 0.6842, 0.7293, 0.0, -0.6842, 0.7293, 0.0, -0.6842, 0.7293, 0.0, -0.6842, 0.7293, 0.0, -0.6842, 0.866, 0.0, -0.5, 0.866, 0.0, -0.5, 0.866, 0.0, -0.5, 0.866, 0.0, -0.5, 0.0, 0.0, -1.0, 0.0, 0.0, -1.0, 0.0, 0.0, -1.0, 0.0, 0.0, -1.0, -0.866, 0.0, -0.5, -0.866, 0.0, -0.5, -0.866, 0.0, -0.5, -0.866, 0.0, -0.5, -0.866, 0.0, 0.5, -0.866, 0.0, 0.5, -0.866, 0.0, 0.5, -0.866, 0.0, 0.5, -4.116e-08, -1.0, -5.469e-09, -4.116e-08, -1.0, -5.469e-09, -4.116e-08, -1.0, -5.469e-09, -4.116e-08, -1.0, -5.469e-09, -4.116e-08, -1.0, -5.469e-09, -4.116e-08, -1.0, -5.469e-09, 0.0, 0.0, 1.0, 0.0, 0.0, 1.0, 0.0, 0.0, 1.0, 0.0, 0.0, 1.0, 0.866, 0.0, 0.5, 0.866, 0.0, 0.5, 0.866, 0.0, 0.5, 0.866, 0.0, 0.5, 5.488e-08, 1.0, 5.469e-09, 5.488e-08, 1.0, 5.469e-09, 5.488e-08, 1.0, 5.469e-09, 5.488e-08, 1.0, 5.469e-09, 5.488e-08, 1.0, 5.469e-09, 5.488e-08, 1.0, 5.469e-09])] * 3)])

# ---- objects
ob_light = bpy.data.objects.new('Light', light_light)
ob_camera = bpy.data.objects.new('Camera', cam_camera)
ob_cube_002 = bpy.data.objects.new('Cube.002', me_cube_003)

# ---- transforms, parenting, visibility, modifiers, constraints
ob_light.location = (4.076, 1.005, 5.904)
ob_light.rotation_euler = (0.6503, 0.05522, 1.866)
ob_light.lock_rotations_4d = False
ob_light.empty_display_type = 'ARROWS'
ob_light.color = (0.0, 0.0, 0.0, 0.0)
ob_light.lineart.crease_threshold = 0.0
ob_camera.location = (7.359, -6.926, 4.958)
ob_camera.rotation_euler = (1.109, 0.0, 0.8149)
ob_camera.lock_rotations_4d = False
ob_camera.empty_display_type = 'ARROWS'
ob_camera.color = (0.0, 0.0, 0.0, 0.0)
ob_camera.display_type = 'WIRE'
ob_camera.lineart.crease_threshold = 0.0
ob_cube_002.location = (0.0, 0.0, 0.0)
ob_cube_002.rotation_euler = (-1.629e-07, 0.0, 0.0)
ob_cube_002.color = (0.8, 0.8, 0.8, 1.0)

# ---- collection membership
col_collection.objects.link(ob_light)
col_collection.objects.link(ob_camera)
col_collection.objects.link(ob_cube_002)

# ---- scene / render settings (as saved in the file)
scene.camera = ob_camera
scene.frame_start = 1; scene.frame_end = 250; scene.frame_set(1)
scene.render.engine = 'BLENDER_EEVEE_NEXT'
scene.cycles.sampling_pattern = 'TABULATED_SOBOL'
scene.view_settings.view_transform = 'Filmic'
bpy.context.view_layer.update()
